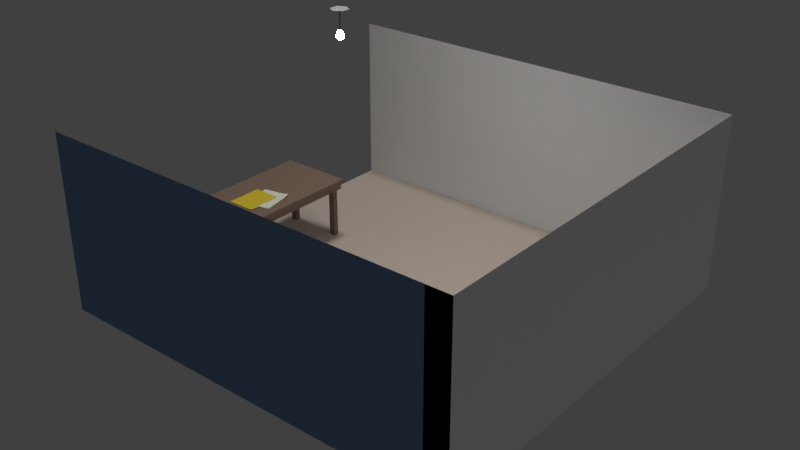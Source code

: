 # Source: room2.blend  (saved by Blender 2.78.0; exported with 4.5.12 LTS)
import bpy
from mathutils import Matrix  # noqa: F401  (used for matrix-valued properties, if any)

bpy.ops.wm.read_factory_settings(use_empty=True)
scene = bpy.context.scene
scene.name = 'Scene'

# ---- collections
col_collection_1 = bpy.data.collections.new('Collection 1'); scene.collection.children.link(col_collection_1)
col_collection_5 = bpy.data.collections.new('Collection 5'); scene.collection.children.link(col_collection_5)

# ---- materials (node trees are filled in below, after node groups)
mat_door_stuff = bpy.data.materials.new('door_stuff')
mat_door_stuff.alpha_threshold = 0.0
mat_door_stuff.roughness = 0.5
mat_material_003 = bpy.data.materials.new('Material.003')
mat_material_003.alpha_threshold = 0.0
mat_material_003.roughness = 0.5
mat_windowglass = bpy.data.materials.new('WindowGlass')
mat_windowglass.alpha_threshold = 0.0
mat_windowglass.roughness = 0.5
mat_material = bpy.data.materials.new('Material')
mat_material.alpha_threshold = 0.0
mat_material.roughness = 0.5
mat_darksilvermetallic = bpy.data.materials.new('DarkSilverMetallic')
mat_darksilvermetallic.alpha_threshold = 0.0
mat_darksilvermetallic.roughness = 0.5
mat_mattewhite = bpy.data.materials.new('MatteWhite')
mat_mattewhite.alpha_threshold = 0.0
mat_mattewhite.preview_render_type = 'SHADERBALL'
mat_mattewhite.roughness = 0.5
mat_lightsource = bpy.data.materials.new('LightSource')
mat_lightsource.alpha_threshold = 0.0
mat_lightsource.preview_render_type = 'SHADERBALL'
mat_lightsource.roughness = 0.5
mat_wood = bpy.data.materials.new('Wood')
mat_wood.alpha_threshold = 0.0
mat_wood.preview_render_type = 'SHADERBALL'
mat_wood.roughness = 0.5
mat_floorbrown = bpy.data.materials.new('FloorBrown')
mat_floorbrown.alpha_threshold = 0.0
mat_floorbrown.roughness = 0.5
mat_wallochre = bpy.data.materials.new('WallOchre')
mat_wallochre.alpha_threshold = 0.0
mat_wallochre.roughness = 0.5
mat_material_005 = bpy.data.materials.new('Material.005')
mat_material_005.alpha_threshold = 0.0
mat_material_005.roughness = 0.5
mat_material_004 = bpy.data.materials.new('Material.004')
mat_material_004.alpha_threshold = 0.0
mat_material_004.roughness = 0.5

# ---- material node trees
mat_door_stuff.use_nodes = True; mat_door_stuff.node_tree.nodes.clear()
_N = mat_door_stuff.node_tree.nodes; _L = mat_door_stuff.node_tree.links
n0 = _N.new('ShaderNodeOutputMaterial'); n0.name = 'Material Output'; n0.location = (300, 300)
n1 = _N.new('ShaderNodeBsdfAnisotropic'); n1.name = 'Anisotropic BSDF'; n1.location = (10, 300)
n1.distribution = 'ASHIKHMIN_SHIRLEY'
n1.inputs[0].default_value = (0.8006, 0.8006, 0.8006, 1.0)
n1.inputs[1].default_value = 0.3766
n1.inputs[2].default_value = 0.5
n1.inputs[3].default_value = 0.02239
_L.new(n1.outputs[0], n0.inputs[0])
n0.is_active_output = True
mat_material_003.use_nodes = True; mat_material_003.node_tree.nodes.clear()
_N = mat_material_003.node_tree.nodes; _L = mat_material_003.node_tree.links
n0 = _N.new('ShaderNodeOutputMaterial'); n0.name = 'Material Output'; n0.location = (300, 300)
n1 = _N.new('ShaderNodeBsdfAnisotropic'); n1.name = 'Anisotropic BSDF'; n1.location = (10, 300)
n1.distribution = 'ASHIKHMIN_SHIRLEY'
n1.inputs[0].default_value = (0.5225, 0.5056, 0.4982, 1.0)
n1.inputs[1].default_value = 0.4405
n1.inputs[2].default_value = 0.5
n1.inputs[3].default_value = 0.07463
_L.new(n1.outputs[0], n0.inputs[0])
n0.is_active_output = True
mat_windowglass.use_nodes = True; mat_windowglass.node_tree.nodes.clear()
_N = mat_windowglass.node_tree.nodes; _L = mat_windowglass.node_tree.links
n0 = _N.new('ShaderNodeOutputMaterial'); n0.name = 'Material Output'; n0.location = (300, 300)
n1 = _N.new('ShaderNodeBsdfGlass'); n1.name = 'Glass BSDF'; n1.location = (10, 300)
n1.distribution = 'GGX'
n1.inputs[0].default_value = (0.4341, 0.4114, 0.4575, 1.0)
n1.inputs[1].default_value = 0.2592
n1.inputs[2].default_value = 1.45
_L.new(n1.outputs[0], n0.inputs[0])
n0.is_active_output = True
mat_material.use_nodes = True; mat_material.node_tree.nodes.clear()
_N = mat_material.node_tree.nodes; _L = mat_material.node_tree.links
n0 = _N.new('ShaderNodeOutputMaterial'); n0.name = 'Material Output'; n0.location = (300, 300)
n1 = _N.new('ShaderNodeBsdfDiffuse'); n1.name = 'Diffuse BSDF'; n1.location = (10, 300)
_L.new(n1.outputs[0], n0.inputs[0])
n0.is_active_output = True
mat_darksilvermetallic.use_nodes = True; mat_darksilvermetallic.node_tree.nodes.clear()
_N = mat_darksilvermetallic.node_tree.nodes; _L = mat_darksilvermetallic.node_tree.links
n0 = _N.new('ShaderNodeOutputMaterial'); n0.name = 'Material Output'; n0.location = (300, 300)
n1 = _N.new('ShaderNodeBsdfAnisotropic'); n1.name = 'Glossy BSDF'; n1.location = (10, 300)
n1.distribution = 'GGX'
n1.inputs[0].default_value = (0.06072, 0.06072, 0.06072, 1.0)
n1.inputs[1].default_value = 0.5303
_L.new(n1.outputs[0], n0.inputs[0])
n0.is_active_output = True
mat_mattewhite.use_nodes = True; mat_mattewhite.node_tree.nodes.clear()
_N = mat_mattewhite.node_tree.nodes; _L = mat_mattewhite.node_tree.links
n0 = _N.new('ShaderNodeOutputMaterial'); n0.name = 'Material Output'; n0.location = (300, 300)
n1 = _N.new('ShaderNodeBsdfDiffuse'); n1.name = 'Diffuse BSDF'; n1.location = (10, 300)
n1.inputs[0].default_value = (1.0, 1.0, 1.0, 1.0)
n1.inputs[1].default_value = 0.5086
_L.new(n1.outputs[0], n0.inputs[0])
n0.is_active_output = True
mat_lightsource.use_nodes = True; mat_lightsource.node_tree.nodes.clear()
_N = mat_lightsource.node_tree.nodes; _L = mat_lightsource.node_tree.links
n0 = _N.new('ShaderNodeOutputMaterial'); n0.name = 'Material Output'; n0.location = (300, 300)
n1 = _N.new('ShaderNodeEmission'); n1.name = 'Emission'; n1.location = (10, 300)
n1.inputs[0].default_value = (1.0, 0.9295, 0.7706, 1.0)
n1.inputs[1].default_value = 100.0
_L.new(n1.outputs[0], n0.inputs[0])
n0.is_active_output = True
mat_wood.use_nodes = True; mat_wood.node_tree.nodes.clear()
_N = mat_wood.node_tree.nodes; _L = mat_wood.node_tree.links
n0 = _N.new('ShaderNodeOutputMaterial'); n0.name = 'Material Output'; n0.location = (300, 300)
n1 = _N.new('ShaderNodeBsdfDiffuse'); n1.name = 'Diffuse BSDF'; n1.location = (10, 300)
n1.inputs[0].default_value = (0.2883, 0.2028, 0.1559, 1.0)
n1.inputs[1].default_value = 0.8406
_L.new(n1.outputs[0], n0.inputs[0])
n0.is_active_output = True
mat_floorbrown.use_nodes = True; mat_floorbrown.node_tree.nodes.clear()
_N = mat_floorbrown.node_tree.nodes; _L = mat_floorbrown.node_tree.links
n0 = _N.new('ShaderNodeOutputMaterial'); n0.name = 'Material Output'; n0.location = (300, 300)
n1 = _N.new('ShaderNodeBsdfDiffuse'); n1.name = 'Diffuse BSDF'; n1.location = (10, 300)
n1.inputs[0].default_value = (0.5972, 0.5168, 0.4461, 1.0)
n1.inputs[1].default_value = 0.456
_L.new(n1.outputs[0], n0.inputs[0])
n0.is_active_output = True
mat_wallochre.use_nodes = True; mat_wallochre.node_tree.nodes.clear()
_N = mat_wallochre.node_tree.nodes; _L = mat_wallochre.node_tree.links
n0 = _N.new('ShaderNodeOutputMaterial'); n0.name = 'Material Output'; n0.location = (300, 300)
n1 = _N.new('ShaderNodeBsdfDiffuse'); n1.name = 'Diffuse BSDF'; n1.location = (10, 300)
n1.inputs[0].default_value = (0.1748, 0.2744, 0.4621, 1.0)
n1.inputs[1].default_value = 0.48
_L.new(n1.outputs[0], n0.inputs[0])
n0.is_active_output = True
mat_material_005.use_nodes = True; mat_material_005.node_tree.nodes.clear()
_N = mat_material_005.node_tree.nodes; _L = mat_material_005.node_tree.links
n0 = _N.new('ShaderNodeOutputMaterial'); n0.name = 'Material Output'; n0.location = (300, 300)
n1 = _N.new('ShaderNodeBsdfToon'); n1.name = 'Toon BSDF'; n1.location = (10, 300)
n1.inputs[0].default_value = (0.8413, 0.8361, 0.6602, 1.0)
n1.inputs[1].default_value = 0.306
n1.inputs[2].default_value = 0.2985
_L.new(n1.outputs[0], n0.inputs[0])
n0.is_active_output = True
mat_material_004.use_nodes = True; mat_material_004.node_tree.nodes.clear()
_N = mat_material_004.node_tree.nodes; _L = mat_material_004.node_tree.links
n0 = _N.new('ShaderNodeOutputMaterial'); n0.name = 'Material Output'; n0.location = (300, 300)
n1 = _N.new('ShaderNodeBsdfToon'); n1.name = 'Toon BSDF'; n1.location = (10, 300)
n1.inputs[0].default_value = (0.6679, 0.5138, 0.0418, 1.0)
n1.inputs[1].default_value = 0.291
n1.inputs[2].default_value = 0.2761
_L.new(n1.outputs[0], n0.inputs[0])
n0.is_active_output = True

# ---- world
world_world = bpy.data.worlds.new('World'); scene.world = world_world
world_world.color = (0.05088, 0.05088, 0.05088)
world_world.use_sun_shadow = False
world_world.sun_shadow_jitter_overblur = 0.0
world_world.cycles.sampling_method = 'MANUAL'

# ---- lights
light_sun = bpy.data.lights.new('Sun', 'SUN')
light_sun.transmission_factor = 0.0
light_sun.angle = 0.1993
light_sun.energy = 1.0
light_sun.shadow_buffer_clip_start = 0.5
light_sun.shadow_soft_size = 0.1
light_sun.shadow_cascade_max_distance = 1000.0
light_point = bpy.data.lights.new('Point', 'POINT')
light_point.transmission_factor = 0.0
light_point.energy = 100.0
light_point.shadow_buffer_clip_start = 0.5
light_point.shadow_soft_size = 0.1
light_point.shadow_maximum_resolution = 0.006
light_point.use_absolute_resolution = True

# ---- meshes
me_cube_002 = bpy.data.meshes.new('Cube.002')
me_cube_002.from_pydata([(-0.355, -1.335, 0.9571), (-0.355, -1.335, 1.615), (-0.355, -0.01869, 0.9571), (-0.355, -0.01869, 1.615), (-0.1944, -1.335, 0.9571), (-0.1944, -1.335, 1.615), (-0.1944, -0.01869, 0.9571), (-0.1944, -0.01869, 1.615), (-0.356, -0.681, -1.47), (-0.356, -1.931, -1.47), (-0.356, 0.569, -1.47), (-0.356, 0.569, 2.069), (-0.356, -0.681, 2.069), (-0.356, -1.931, 2.069), (-0.2065, 0.569, -1.47), (-0.2065, -0.681, -1.47), (-0.2065, -1.931, -1.47), (-0.2065, 0.569, 2.069), (-0.2065, -1.931, 2.069), (-0.2065, -0.681, 2.069), (-0.2065, 0.1107, -0.1394), (-0.2065, 0.07529, -0.1393), (-0.2065, 0.07544, -0.09421), (-0.2065, 0.1108, -0.09433), (-0.2065, 0.111, -0.03306), (-0.2065, 0.05785, -0.06353), (-0.2065, 0.07563, -0.03295), (-0.2065, 0.1286, -0.06375), (-0.05789, -0.337, 0.1389), (-0.05789, -0.337, 0.2184), (-0.05789, 0.1347, 0.1389), (-0.05789, 0.1347, 0.2184), (0.005865, -0.3255, 0.1389), (0.005865, -0.3255, 0.2184), (0.009336, 0.1231, 0.1389), (0.009336, 0.1231, 0.2184), (-0.05789, 0.01678, 0.1389), (-0.05789, -0.1012, 0.1389), (-0.05789, -0.2191, 0.1389), (-0.05789, -0.2191, 0.2184), (-0.05789, -0.1012, 0.2184), (-0.05789, 0.01678, 0.2184), (0.009336, -0.2191, 0.1389), (0.009336, -0.1012, 0.1389), (0.009336, 0.01678, 0.1389), (0.009336, 0.01678, 0.2184), (0.009336, -0.1012, 0.2184), (0.009336, -0.2191, 0.2184), (-0.1759, 0.0197, 0.2184), (-0.1759, 0.1278, 0.2184), (-0.1759, 0.1278, 0.1389), (-0.1759, 0.0197, 0.1389), (-0.1025, -0.2346, 0.1494), (-0.1025, -0.3215, 0.1494), (-0.1025, -0.3215, 0.2079), (-0.1025, -0.2346, 0.2079), (-0.25, -0.1034, -0.2803), (-0.25, -0.1034, 0.4239), (-0.25, 0.25, -0.2803), (-0.25, 0.25, 0.4239), (-0.1657, -0.1034, -0.2803), (-0.1657, -0.1034, 0.4239), (-0.1657, 0.25, -0.2803), (-0.1657, 0.25, 0.4239), (-0.1657, 0.1013, -0.1394), (-0.25, 0.1013, -0.1394), (-0.1657, 0.06595, -0.1393), (-0.25, 0.06595, -0.1393), (-0.1657, 0.06609, -0.09422), (-0.25, 0.06609, -0.09421), (-0.1657, 0.1015, -0.09433), (-0.25, 0.1015, -0.09432), (-0.1657, 0.1017, -0.03307), (-0.25, 0.1017, -0.03306), (-0.1657, 0.0485, -0.06353), (-0.25, 0.04851, -0.06352), (-0.1657, 0.06629, -0.03296), (-0.25, 0.06629, -0.03295), (-0.1657, 0.1192, -0.06376), (-0.25, 0.1192, -0.06375), (-0.2035, 0.1113, -0.07747), (-0.25, 0.06601, -0.1198), (-0.1657, 0.06601, -0.1185), (-0.1657, 0.08261, -0.03301), (-0.25, 0.08159, -0.033), (-0.1657, 0.08499, -0.1393), (-0.25, 0.08159, -0.033), (-0.25, 0.08602, -0.1393), (-0.1657, 0.05671, -0.04942), (-0.1657, 0.111, -0.07787), (-0.25, 0.0562, -0.0503), (-0.25, 0.1116, -0.07697), (-0.1657, 0.1098, -0.04723), (-0.1657, 0.06601, -0.1185), (-0.25, 0.1093, -0.04633), (-0.25, 0.06601, -0.1198), (-0.1657, 0.05798, -0.08005), (-0.1657, 0.1014, -0.1151), (-0.25, 0.05848, -0.08093), (-0.25, 0.1014, -0.1138), (-0.1657, 0.08261, -0.03301), (-0.2026, -0.4487, 0.8953), (-0.1576, -0.4507, 0.8955), (-0.204, -0.4655, 0.8645), (-0.159, -0.4675, 0.8647), (-0.2074, -0.5005, 0.8637), (-0.1625, -0.5025, 0.8638), (-0.2094, -0.5186, 0.8937), (-0.1645, -0.5207, 0.8939), (-0.208, -0.5018, 0.9246), (-0.1631, -0.5039, 0.9247), (-0.2046, -0.4668, 0.9254), (-0.1596, -0.4689, 0.9255), (-0.2026, -0.947, 0.8953), (-0.1576, -0.9491, 0.8955), (-0.204, -0.9638, 0.8645), (-0.159, -0.9659, 0.8647), (-0.2074, -0.9988, 0.8637), (-0.1625, -1.001, 0.8638), (-0.2094, -1.017, 0.8937), (-0.1645, -1.019, 0.8939), (-0.208, -1.0, 0.9246), (-0.1631, -1.002, 0.9247), (-0.2046, -0.9652, 0.9254), (-0.1596, -0.9672, 0.9255), (-0.2026, 0.07982, 1.286), (-0.1576, 0.07776, 1.286), (-0.204, 0.06301, 1.255), (-0.159, 0.06095, 1.255), (-0.2074, 0.02803, 1.254), (-0.1625, 0.02597, 1.254), (-0.2094, 0.009864, 1.284), (-0.1645, 0.007806, 1.284), (-0.208, 0.02668, 1.315), (-0.1631, 0.02462, 1.315), (-0.2046, 0.06166, 1.316), (-0.1596, 0.0596, 1.316), (-0.2026, -1.362, 1.286), (-0.1576, -1.364, 1.286), (-0.204, -1.379, 1.255), (-0.159, -1.381, 1.255), (-0.2074, -1.414, 1.254), (-0.1625, -1.416, 1.254), (-0.2094, -1.432, 1.284), (-0.1645, -1.434, 1.284), (-0.208, -1.415, 1.315), (-0.1631, -1.417, 1.315), (-0.2046, -1.38, 1.316), (-0.1596, -1.382, 1.316), (-0.2026, -0.4487, 1.672), (-0.1576, -0.4507, 1.672), (-0.204, -0.4655, 1.641), (-0.159, -0.4675, 1.641), (-0.2074, -0.5005, 1.64), (-0.1625, -0.5025, 1.641), (-0.2094, -0.5186, 1.67), (-0.1645, -0.5207, 1.671), (-0.208, -0.5018, 1.701), (-0.1631, -0.5039, 1.701), (-0.2046, -0.4668, 1.702), (-0.1596, -0.4689, 1.702), (-0.2026, -0.947, 1.672), (-0.1576, -0.9491, 1.672), (-0.204, -0.9638, 1.641), (-0.159, -0.9659, 1.641), (-0.2074, -0.9988, 1.64), (-0.1625, -1.001, 1.641), (-0.2094, -1.017, 1.67), (-0.1645, -1.019, 1.671), (-0.208, -1.0, 1.701), (-0.1631, -1.002, 1.701), (-0.2046, -0.9652, 1.702), (-0.1596, -0.9672, 1.702), (-0.2026, -1.367, 1.672), (-0.1576, -1.369, 1.672), (-0.204, -1.384, 1.641), (-0.159, -1.386, 1.641), (-0.2074, -1.419, 1.64), (-0.1625, -1.421, 1.641), (-0.2094, -1.437, 1.67), (-0.1645, -1.439, 1.671), (-0.208, -1.42, 1.701), (-0.1631, -1.422, 1.701), (-0.2046, -1.385, 1.702), (-0.1596, -1.387, 1.702), (-0.2026, 0.07447, 1.672), (-0.1576, 0.07242, 1.672), (-0.204, 0.05766, 1.641), (-0.159, 0.0556, 1.641), (-0.2074, 0.02268, 1.64), (-0.1625, 0.02062, 1.641), (-0.2094, 0.004517, 1.67), (-0.1645, 0.002459, 1.671), (-0.208, 0.02133, 1.701), (-0.1631, 0.01927, 1.701), (-0.2046, 0.05631, 1.702), (-0.1596, 0.05425, 1.702), (-0.2026, 0.07447, 0.8953), (-0.1576, 0.07242, 0.8955), (-0.204, 0.05766, 0.8645), (-0.159, 0.0556, 0.8647), (-0.2074, 0.02268, 0.8637), (-0.1625, 0.02062, 0.8638), (-0.2094, 0.004517, 0.8937), (-0.1645, 0.002459, 0.8939), (-0.208, 0.02133, 0.9246), (-0.1631, 0.01927, 0.9247), (-0.2046, 0.05631, 0.9254), (-0.1596, 0.05425, 0.9255), (-0.2026, -1.362, 0.8953), (-0.1576, -1.364, 0.8955), (-0.204, -1.379, 0.8645), (-0.159, -1.381, 0.8647), (-0.2074, -1.414, 0.8637), (-0.1625, -1.416, 0.8638), (-0.2094, -1.432, 0.8937), (-0.1645, -1.434, 0.8939), (-0.208, -1.415, 0.9246), (-0.1631, -1.417, 0.9247), (-0.2046, -1.38, 0.9254), (-0.1596, -1.382, 0.9255), (-0.2431, -0.019, 1.73), (-0.2483, 0.1039, 1.73), (-0.2555, -0.01883, 0.845), (-0.2607, 0.104, 0.8451), (-0.1735, -0.01608, 1.729), (-0.1786, 0.1068, 1.729), (-0.1859, -0.01591, 0.844), (-0.191, 0.107, 0.8441), (-0.2395, -1.461, 1.73), (-0.2447, -1.338, 1.73), (-0.2519, -1.461, 0.845), (-0.2571, -1.338, 0.8451), (-0.1699, -1.458, 1.729), (-0.1751, -1.335, 1.729), (-0.1823, -1.458, 0.844), (-0.1875, -1.335, 0.8441), (-0.2461, -1.461, 0.8337), (-0.2461, -1.461, 0.9566), (-0.2461, 0.1065, 0.8337), (-0.2461, 0.1065, 0.9566), (-0.1764, -1.461, 0.8337), (-0.1764, -1.461, 0.9566), (-0.1764, 0.1065, 0.8337), (-0.1764, 0.1065, 0.9566), (-0.2461, -1.461, 1.617), (-0.2461, -1.461, 1.74), (-0.2461, 0.1065, 1.617), (-0.2461, 0.1065, 1.74), (-0.1764, -1.461, 1.617), (-0.1764, -1.461, 1.74), (-0.1764, 0.1065, 1.617), (-0.1764, 0.1065, 1.74), (-0.356, -1.335, 0.9571), (-0.2065, -0.681, 0.9571), (-0.2065, -1.335, 0.9571), (-0.356, -0.01869, 0.9571), (-0.2065, -0.01869, 0.9571), (-0.2539, -0.01869, 0.9571), (-0.2539, -0.01885, 0.9571), (-0.2501, -0.01869, 0.9571), (-0.356, -0.01869, 1.615), (-0.2065, -0.01869, 1.615), (-0.2447, -0.01869, 1.615), (-0.2379, -0.01869, 1.615), (-0.2065, -0.681, 1.615), (-0.2447, -0.01898, 1.615), (-0.356, -1.335, 1.615), (-0.2065, -1.335, 1.615)], [], [(0, 1, 3, 2), (2, 3, 7, 6), (6, 7, 5, 4), (4, 5, 1, 0), (2, 6, 4, 0), (7, 3, 1, 5), (12, 13, 18, 19), (13, 9, 16, 18), (15, 254, 255, 268, 265, 19, 18, 16), (14, 17, 19, 265, 262, 257, 254, 15, 25, 26, 24, 27), (9, 8, 15, 16), (8, 10, 14, 15), (11, 12, 19, 17), (10, 11, 17, 14), (27, 23, 20, 21, 22, 25, 15, 14), (10, 9, 13, 253, 256, 11), (31, 30, 50, 49), (30, 31, 35, 34), (42, 47, 33, 32), (32, 33, 29, 28), (38, 42, 32, 28), (47, 39, 29, 33), (35, 31, 41, 45), (45, 41, 40, 46), (46, 40, 39, 47), (30, 34, 44, 36), (36, 44, 43, 37), (37, 43, 42, 38), (34, 35, 45, 44), (44, 45, 46, 43), (43, 46, 47, 42), (28, 29, 54, 53), (38, 39, 40, 37), (37, 40, 41, 36), (51, 48, 49, 50), (30, 36, 51, 50), (41, 31, 49, 48), (36, 41, 48, 51), (53, 54, 55, 52), (29, 39, 55, 54), (38, 28, 53, 52), (39, 38, 52, 55), (56, 57, 59, 58, 79, 73, 86, 77, 75), (58, 59, 63, 62), (62, 78, 89, 70, 64, 66, 93, 68, 74, 60), (60, 61, 57, 56), (58, 62, 60, 56), (63, 59, 57, 61), (69, 95, 67, 87, 65, 99, 71, 91, 79, 58, 56, 75, 98), (75, 74, 96, 68, 69, 98), (79, 78, 92, 72, 73, 94), (71, 70, 89, 78, 79, 91), (77, 76, 88, 74, 75, 90), (60, 74, 88, 76, 100, 72, 78, 62, 63, 61), (73, 72, 100, 76, 77, 86), (67, 66, 85, 64, 65, 87), (65, 64, 97, 70, 71, 99), (66, 67, 95, 69, 68, 93), (65, 64, 66, 67), (74, 68, 96), (66, 64, 85), (64, 70, 97), (75, 77, 90), (73, 79, 94), (66, 67, 81, 69, 68, 82), (78, 72, 92), (101, 102, 104, 103), (103, 104, 106, 105), (105, 106, 108, 107), (107, 108, 110, 109), (104, 102, 112, 110, 108, 106), (109, 110, 112, 111), (111, 112, 102, 101), (101, 103, 105, 107, 109, 111), (113, 114, 116, 115), (115, 116, 118, 117), (117, 118, 120, 119), (119, 120, 122, 121), (116, 114, 124, 122, 120, 118), (121, 122, 124, 123), (123, 124, 114, 113), (113, 115, 117, 119, 121, 123), (125, 126, 128, 127), (127, 128, 130, 129), (129, 130, 132, 131), (131, 132, 134, 133), (128, 126, 136, 134, 132, 130), (133, 134, 136, 135), (135, 136, 126, 125), (125, 127, 129, 131, 133, 135), (137, 138, 140, 139), (139, 140, 142, 141), (141, 142, 144, 143), (143, 144, 146, 145), (140, 138, 148, 146, 144, 142), (145, 146, 148, 147), (147, 148, 138, 137), (137, 139, 141, 143, 145, 147), (149, 150, 152, 151), (151, 152, 154, 153), (153, 154, 156, 155), (155, 156, 158, 157), (152, 150, 160, 158, 156, 154), (157, 158, 160, 159), (159, 160, 150, 149), (149, 151, 153, 155, 157, 159), (161, 162, 164, 163), (163, 164, 166, 165), (165, 166, 168, 167), (167, 168, 170, 169), (164, 162, 172, 170, 168, 166), (169, 170, 172, 171), (171, 172, 162, 161), (161, 163, 165, 167, 169, 171), (173, 174, 176, 175), (175, 176, 178, 177), (177, 178, 180, 179), (179, 180, 182, 181), (176, 174, 184, 182, 180, 178), (181, 182, 184, 183), (183, 184, 174, 173), (173, 175, 177, 179, 181, 183), (185, 186, 188, 187), (187, 188, 190, 189), (189, 190, 192, 191), (191, 192, 194, 193), (188, 186, 196, 194, 192, 190), (193, 194, 196, 195), (195, 196, 186, 185), (185, 187, 189, 191, 193, 195), (197, 198, 200, 199), (199, 200, 202, 201), (201, 202, 204, 203), (203, 204, 206, 205), (200, 198, 208, 206, 204, 202), (205, 206, 208, 207), (207, 208, 198, 197), (197, 199, 201, 203, 205, 207), (209, 210, 212, 211), (211, 212, 214, 213), (213, 214, 216, 215), (215, 216, 218, 217), (212, 210, 220, 218, 216, 214), (217, 218, 220, 219), (219, 220, 210, 209), (209, 211, 213, 215, 217, 219), (221, 222, 224, 223, 259, 258, 263, 266), (223, 224, 228, 227), (227, 228, 226, 225), (225, 226, 222, 221), (223, 227, 225, 221, 266, 264, 260, 259), (228, 224, 222, 226), (229, 230, 232, 231), (231, 232, 236, 235), (235, 236, 234, 233), (233, 234, 230, 229), (231, 235, 233, 229), (236, 232, 230, 234), (237, 238, 240, 239), (239, 240, 244, 243), (243, 244, 242, 241), (241, 242, 238, 237), (239, 243, 241, 237), (244, 240, 238, 242), (245, 246, 248, 247), (247, 248, 252, 251), (251, 252, 250, 249), (249, 250, 246, 245), (247, 251, 249, 245), (252, 248, 246, 250), (11, 256, 261, 267, 253, 13), (256, 258, 263, 261), (260, 257, 262, 264), (268, 267, 261, 263, 266, 264, 262, 265), (255, 253, 267, 268), (253, 255, 254, 257, 260, 259, 258, 256)])
me_cube_002.polygons.foreach_set('use_smooth', [0, 0, 0, 0, 0, 0, 1, 1, 1, 1, 1, 1, 1, 1, 1, 1, 1, 1, 1, 1, 1, 1, 1, 1, 1, 1, 1, 1, 1, 1, 1, 1, 1, 1, 1, 1, 1, 1, 1, 1, 1, 1, 1, 1, 1, 1, 1, 1, 1, 1, 1, 1, 1, 1, 1, 1, 1, 1, 1, 1, 1, 1, 1, 1, 1, 1, 1, 1, 1, 1, 1, 1, 1, 1, 1, 1, 1, 1, 1, 1, 1, 1, 1, 1, 1, 1, 1, 1, 1, 1, 1, 1, 1, 1, 1, 1, 1, 1, 1, 1, 1, 1, 1, 1, 1, 1, 1, 1, 1, 1, 1, 1, 1, 1, 1, 1, 1, 1, 1, 1, 1, 1, 1, 1, 1, 1, 1, 1, 1, 1, 1, 1, 1, 1, 1, 1, 1, 1, 1, 1, 1, 1, 1, 1, 1, 1, 1, 1, 1, 1, 1, 1, 1, 1, 1, 1, 1, 1, 1, 1, 1, 1, 1, 1, 1, 1, 1, 1, 1, 1, 1, 0, 0, 0, 0, 0])
me_cube_002.polygons.foreach_set('material_index', [2, 2, 2, 2, 2, 2, 1, 1, 1, 1, 1, 1, 1, 1, 1, 1, 0, 0, 0, 0, 0, 0, 0, 0, 0, 0, 0, 0, 0, 0, 0, 0, 0, 0, 0, 0, 0, 0, 0, 0, 0, 0, 0, 0, 0, 0, 0, 0, 0, 0, 0, 0, 0, 0, 0, 0, 0, 0, 0, 0, 0, 0, 0, 0, 0, 0, 0, 0, 0, 0, 0, 0, 0, 0, 0, 0, 0, 0, 0, 0, 0, 0, 0, 0, 0, 0, 0, 0, 0, 0, 0, 0, 0, 0, 0, 0, 0, 0, 0, 0, 0, 0, 0, 0, 0, 0, 0, 0, 0, 0, 0, 0, 0, 0, 0, 0, 0, 0, 0, 0, 0, 0, 0, 0, 0, 0, 0, 0, 0, 0, 0, 0, 0, 0, 0, 0, 0, 0, 0, 0, 0, 0, 0, 0, 0, 0, 0, 0, 0, 0, 0, 0, 0, 0, 0, 0, 0, 0, 0, 0, 0, 0, 0, 0, 0, 0, 0, 0, 0, 0, 1, 0, 0, 0, 0, 0])
_k = set([(9, 13), (9, 16), (10, 11), (10, 14), (11, 17), (13, 18), (14, 15), (14, 17), (15, 16), (16, 18), (17, 19), (18, 19), (28, 29), (28, 32), (28, 38), (28, 53), (29, 33), (29, 39), (29, 54), (30, 31), (30, 34), (30, 50), (31, 35), (31, 49), (32, 33), (32, 42), (33, 47), (34, 35), (34, 44), (35, 45), (36, 37), (36, 41), (36, 51), (37, 38), (38, 39), (38, 52), (39, 40), (39, 55), (40, 41), (41, 48), (42, 43), (42, 47), (43, 44), (45, 46), (46, 47), (48, 49), (48, 51), (49, 50), (50, 51), (52, 53), (52, 55), (53, 54), (54, 55), (56, 57), (56, 58), (56, 60), (57, 59), (57, 61), (58, 59), (58, 62), (59, 63), (60, 61), (60, 62), (61, 63), (62, 63), (64, 65), (64, 70), (64, 85), (64, 97), (65, 87), (65, 99), (66, 67), (66, 85), (66, 93), (67, 87), (67, 95), (68, 69), (68, 74), (68, 93), (68, 96), (69, 95), (69, 98), (70, 71), (70, 89), (70, 97), (71, 91), (71, 99), (72, 73), (72, 78), (72, 100), (73, 79), (73, 86), (73, 94), (74, 75), (74, 88), (74, 96), (75, 90), (75, 98), (76, 77), (76, 88), (76, 100), (77, 86), (77, 90), (78, 79), (78, 89), (79, 91), (79, 94), (101, 102), (101, 103), (101, 111), (102, 104), (102, 112), (103, 104), (103, 105), (104, 106), (105, 106), (105, 107), (106, 108), (107, 108), (107, 109), (108, 110), (109, 110), (109, 111), (110, 112), (111, 112), (113, 114), (113, 115), (113, 123), (114, 116), (114, 124), (115, 116), (115, 117), (116, 118), (117, 118), (117, 119), (118, 120), (119, 120), (119, 121), (120, 122), (121, 122), (121, 123), (122, 124), (123, 124), (125, 126), (125, 127), (125, 135), (126, 128), (126, 136), (127, 128), (127, 129), (128, 130), (129, 130), (129, 131), (130, 132), (131, 132), (131, 133), (132, 134), (133, 134), (133, 135), (134, 136), (135, 136), (137, 138), (137, 139), (137, 147), (138, 140), (138, 148), (139, 140), (139, 141), (140, 142), (141, 142), (141, 143), (142, 144), (143, 144), (143, 145), (144, 146), (145, 146), (145, 147), (146, 148), (147, 148), (149, 150), (149, 151), (149, 159), (150, 152), (150, 160), (151, 152), (151, 153), (152, 154), (153, 154), (153, 155), (154, 156), (155, 156), (155, 157), (156, 158), (157, 158), (157, 159), (158, 160), (159, 160), (161, 162), (161, 163), (161, 171), (162, 164), (162, 172), (163, 164), (163, 165), (164, 166), (165, 166), (165, 167), (166, 168), (167, 168), (167, 169), (168, 170), (169, 170), (169, 171), (170, 172), (171, 172), (173, 174), (173, 175), (173, 183), (174, 176), (174, 184), (175, 176), (175, 177), (176, 178), (177, 178), (177, 179), (178, 180), (179, 180), (179, 181), (180, 182), (181, 182), (181, 183), (182, 184), (183, 184), (185, 186), (185, 187), (185, 195), (186, 188), (186, 196), (187, 188), (187, 189), (188, 190), (189, 190), (189, 191), (190, 192), (191, 192), (191, 193), (192, 194), (193, 194), (193, 195), (194, 196), (195, 196), (197, 198), (197, 199), (197, 207), (198, 200), (198, 208), (199, 200), (199, 201), (200, 202), (201, 202), (201, 203), (202, 204), (203, 204), (203, 205), (204, 206), (205, 206), (205, 207), (206, 208), (207, 208), (209, 210), (209, 211), (209, 219), (210, 212), (210, 220), (211, 212), (211, 213), (212, 214), (213, 214), (213, 215), (214, 216), (215, 216), (215, 217), (216, 218), (217, 218), (217, 219), (218, 220), (219, 220), (221, 222), (221, 225), (221, 266), (222, 224), (222, 226), (223, 224), (223, 227), (223, 259), (224, 228), (225, 226), (225, 227), (226, 228), (227, 228), (229, 230), (229, 231), (229, 233), (230, 232), (230, 234), (231, 232), (231, 235), (232, 236), (233, 234), (233, 235), (234, 236), (235, 236), (237, 238), (237, 239), (237, 241), (238, 240), (238, 242), (239, 240), (239, 243), (240, 244), (241, 242), (241, 243), (242, 244), (243, 244), (245, 246), (245, 247), (245, 249), (246, 248), (246, 250), (247, 248), (247, 251), (248, 252), (249, 250), (249, 251), (250, 252), (251, 252)])
me_cube_002.attributes.new('sharp_edge', 'BOOLEAN', 'EDGE').data.foreach_set('value', [ (min(e.vertices), max(e.vertices)) in _k for e in me_cube_002.edges])
me_cube_002.materials.append(mat_door_stuff)
me_cube_002.materials.append(mat_material_003)
me_cube_002.materials.append(mat_windowglass)
me_cube_002.use_remesh_preserve_volume = False
me_cube_002.use_remesh_preserve_attributes = False
me_cube_002.use_mirror_vertex_groups = False
me_cube_002.update()
me_cube_002.normals_split_custom_set([tuple(v) for v in zip(*[iter([-1.0, 1.722e-08, 0.0, -1.0, 1.722e-08, 0.0, -1.0, 1.722e-08, 0.0, -1.0, 1.722e-08, 0.0, 0.0, 1.0, 1.83e-07, 0.0, 1.0, 1.83e-07, 0.0, 1.0, 1.83e-07, 0.0, 1.0, 1.83e-07, 1.0, -1.722e-08, 0.0, 1.0, -1.722e-08, 0.0, 1.0, -1.722e-08, 0.0, 1.0, -1.722e-08, 0.0, 0.0, -1.0, -1.411e-07, 0.0, -1.0, -1.411e-07, 0.0, -1.0, -1.411e-07, 0.0, -1.0, -1.411e-07, 0.0, 1.359e-07, -1.0, 0.0, 1.359e-07, -1.0, 0.0, 1.359e-07, -1.0, 0.0, 1.359e-07, -1.0, 0.0, -1.812e-07, 1.0, 0.0, -1.812e-07, 1.0, 0.0, -1.812e-07, 1.0, 0.0, -1.812e-07, 1.0, 0.0, 0.0, 1.0, 0.0, 0.0, 1.0, 0.0, 0.0, 1.0, 0.0, 0.0, 1.0, 0.0, -1.0, 0.0, 0.0, -1.0, 0.0, 0.0, -1.0, 0.0, 0.0, -1.0, 0.0, 1.0, 1.173e-10, 1.245e-08, 1.0, 3.808e-10, -7.019e-09, 1.0, 0.0, -8.896e-16, 1.0, 0.0, -8.896e-16, 1.0, 3.808e-10, -7.019e-09, 1.0, 3.808e-10, -7.019e-09, 1.0, 0.0, -8.896e-16, 1.0, 0.0, -8.896e-16, 1.0, 1.471e-10, 3.137e-08, 1.0, 7.615e-10, -1.404e-08, 1.0, 3.808e-10, -7.019e-09, 1.0, 3.808e-10, -7.019e-09, 1.0, 7.615e-10, -1.404e-08, 1.0, 7.615e-10, -1.404e-08, 1.0, 3.808e-10, -7.019e-09, 1.0, 1.173e-10, 1.245e-08, 1.0, 5.751e-10, -2.64e-10, 1.0, 7.615e-10, -1.404e-08, 1.0, 7.615e-10, -1.404e-08, 1.0, 5.931e-10, -1.594e-09, 0.0, 0.0, -1.0, 0.0, 0.0, -1.0, 0.0, 0.0, -1.0, 0.0, 0.0, -1.0, 0.0, 0.0, -1.0, 0.0, 0.0, -1.0, 0.0, 0.0, -1.0, 0.0, 0.0, -1.0, 0.0, 0.0, 1.0, 0.0, 0.0, 1.0, 0.0, 0.0, 1.0, 0.0, 0.0, 1.0, 0.0, 1.0, 0.0, 0.0, 1.0, 0.0, 0.0, 1.0, 0.0, 0.0, 1.0, 0.0, 1.0, 5.931e-10, -1.594e-09, 1.0, 0.0, 4.224e-08, 1.0, 0.0, 4.224e-08, 1.0, 0.0, 4.224e-08, 1.0, 0.0, 4.224e-08, 1.0, 5.751e-10, -2.64e-10, 1.0, 1.173e-10, 1.245e-08, 1.0, 1.471e-10, 3.137e-08, -1.0, -4.431e-09, 0.0, -1.0, -4.431e-09, 0.0, -1.0, 1.491e-08, 0.0, -1.0, 9.965e-10, 0.0, -1.0, 9.551e-10, 0.0, -1.0, 1.502e-08, 0.0, -0.05835, 0.9983, 0.0, -0.05835, 0.9983, 0.0, -0.05835, 0.9983, 0.0, -0.05835, 0.9983, 0.0, 0.1699, 0.9855, 0.0, 0.1699, 0.9855, 0.0, 0.1699, 0.9855, 0.0, 0.1699, 0.9855, 0.0, 0.9995, -0.03261, 0.0, 0.9995, -0.03261, 0.0, 0.9995, -0.03261, 0.0, 0.9995, -0.03261, 0.0, 0.1779, -0.9841, 0.0, 0.1779, -0.9841, 0.0, 0.1779, -0.9841, 0.0, 0.1779, -0.9841, 0.0, 6.348e-08, 0.0, -1.0, 6.281e-08, 0.0, -1.0, 1.27e-07, 0.0, -1.0, 1.27e-07, 0.0, -1.0, -7.852e-08, 0.0, 1.0, -7.935e-08, 0.0, 1.0, -1.587e-07, 0.0, 1.0, -1.587e-07, 0.0, 1.0, -2.471e-07, 0.0, 1.0, -1.188e-07, 0.0, 1.0, -8.28e-08, 0.0, 1.0, -1.235e-07, 0.0, 1.0, -1.235e-07, 0.0, 1.0, -8.28e-08, 0.0, 1.0, 0.0, 0.0, 1.0, 0.0, 0.0, 1.0, 0.0, 0.0, 1.0, 0.0, 0.0, 1.0, -7.935e-08, 0.0, 1.0, -7.852e-08, 0.0, 1.0, 2.313e-08, 0.0, -1.0, 1.235e-07, 0.0, -1.0, 6.177e-08, 0.0, -1.0, 1.837e-08, 0.0, -1.0, 1.837e-08, 0.0, -1.0, 6.177e-08, 0.0, -1.0, 0.0, 0.0, -1.0, 0.0, 0.0, -1.0, 0.0, 0.0, -1.0, 0.0, 0.0, -1.0, 6.281e-08, 0.0, -1.0, 6.348e-08, 0.0, -1.0, 1.0, 0.0, 0.0, 1.0, 0.0, 0.0, 1.0, 0.0, 0.0, 1.0, 0.0, 0.0, 1.0, 0.0, 0.0, 1.0, 0.0, 0.0, 1.0, 0.0, 0.0, 1.0, 0.0, 0.0, 1.0, 0.0, 0.0, 1.0, 0.0, 0.0, 1.0, 0.0, 0.0, 1.0, 0.0, 0.0, -0.3296, -0.9441, 0.0, -0.3296, -0.9441, 0.0, -0.3296, -0.9441, 0.0, -0.3296, -0.9441, 0.0, -1.0, 0.0, 0.0, -1.0, 0.0, 0.0, -1.0, 0.0, 0.0, -1.0, 0.0, 0.0, -1.0, 0.0, 0.0, -1.0, 0.0, 0.0, -1.0, 0.0, 0.0, -1.0, 0.0, 0.0, -1.0, 0.0, 0.0, -1.0, 0.0, 0.0, -1.0, 0.0, 0.0, -1.0, 0.0, 0.0, 2.313e-08, 0.0, -1.0, 1.837e-08, 0.0, -1.0, -6.982e-08, 0.0, -1.0, -6.982e-08, 0.0, -1.0, -8.28e-08, 0.0, 1.0, -1.188e-07, 0.0, 1.0, 0.0, 0.0, 1.0, 0.0, 0.0, 1.0, -0.02471, -0.9997, 0.0, -0.02471, -0.9997, 0.0, -0.02471, -0.9997, 0.0, -0.02471, -0.9997, 0.0, -1.0, 0.0, 0.0, -1.0, 0.0, 0.0, -1.0, 0.0, 0.0, -1.0, 0.0, 0.0, -0.2291, 0.0, 0.9734, -0.2291, 0.0, 0.9734, -0.2291, 0.0, 0.9734, -0.2291, 0.0, 0.9734, -0.2291, 0.0, -0.9734, -0.2291, 0.0, -0.9734, -0.2291, 0.0, -0.9734, -0.2291, 0.0, -0.9734, -0.3296, 0.9441, 0.0, -0.3296, 0.9441, 0.0, -0.3296, 0.9441, 0.0, -0.3296, 0.9441, 0.0, -1.0, 1.148e-07, -1.519e-07, -1.0, -1.157e-07, 2.76e-08, -1.0, -1.157e-07, 2.76e-08, -1.0, 1.311e-07, -1.646e-07, -1.0, -1.931e-08, -4.744e-08, -1.0, -1.157e-07, 2.76e-08, -1.0, -1.157e-07, 2.76e-08, -1.0, -1.157e-07, 2.76e-08, -1.0, -1.377e-08, -5.176e-08, 0.0, 1.0, 0.0, 0.0, 1.0, 0.0, 0.0, 1.0, 0.0, 0.0, 1.0, 0.0, 1.0, 1.863e-08, 2e-07, 1.0, -6.04e-08, 3.438e-08, 1.0, 8.718e-08, 3.436e-07, 1.0, 8.718e-08, 3.436e-07, 1.0, 8.718e-08, 3.436e-07, 1.0, 8.718e-08, 3.436e-07, 1.0, 8.718e-08, 3.436e-07, 1.0, 8.718e-08, 3.436e-07, 1.0, -5.749e-08, 4.048e-08, 1.0, 1.005e-08, 1.82e-07, 0.0, -1.0, 0.0, 0.0, -1.0, 0.0, 0.0, -1.0, 0.0, 0.0, -1.0, 0.0, 0.0, 0.0, -1.0, 0.0, 0.0, -1.0, 0.0, 0.0, -1.0, 0.0, 0.0, -1.0, 0.0, 0.0, 1.0, 0.0, 0.0, 1.0, 0.0, 0.0, 1.0, 0.0, 0.0, 1.0, -1.0, 2.615e-07, -2.662e-07, -1.0, 2.615e-07, -2.662e-07, -1.0, 2.615e-07, -2.662e-07, -1.0, 2.615e-07, -2.662e-07, -1.0, 2.615e-07, -2.662e-07, -1.0, 2.615e-07, -2.662e-07, -1.0, 2.615e-07, -2.662e-07, -1.0, 2.615e-07, -2.662e-07, -1.0, -1.931e-08, -4.744e-08, -1.0, 1.311e-07, -1.646e-07, -1.0, 1.148e-07, -1.519e-07, -1.0, -1.377e-08, -5.176e-08, -1.0, 2.615e-07, -2.662e-07, 5.766e-05, 0.8676, 0.4972, 5.766e-05, 0.8676, 0.4972, 5.766e-05, 0.8676, 0.4972, 5.766e-05, 0.8676, 0.4972, 5.766e-05, 0.8676, 0.4972, 5.766e-05, 0.8676, 0.4972, -5.758e-05, -0.8676, -0.4972, -5.759e-05, -0.872, -0.4895, -2.879e-05, -0.8707, -0.4918, -1.67e-05, -0.872, -0.4895, -5.758e-05, -0.8676, -0.4972, -5.758e-05, -0.8676, -0.4972, 4.369e-05, -0.8644, 0.5028, 4.369e-05, -0.8644, 0.5028, 4.369e-05, -0.8644, 0.5028, 4.369e-05, -0.8644, 0.5028, 4.369e-05, -0.8644, 0.5028, 4.369e-05, -0.8644, 0.5028, -4.367e-05, 0.8644, -0.5028, -4.367e-05, 0.8644, -0.5028, -4.367e-05, 0.8644, -0.5028, -4.367e-05, 0.8644, -0.5028, -4.367e-05, 0.8644, -0.5028, -4.367e-05, 0.8644, -0.5028, 1.0, 1.005e-08, 1.82e-07, 1.0, -5.749e-08, 4.048e-08, 1.0, -1.11e-07, -7.17e-08, 1.0, -1.11e-07, -7.17e-08, 1.0, -1.11e-07, -7.17e-08, 1.0, -1.11e-07, -7.17e-08, 1.0, -6.04e-08, 3.438e-08, 1.0, 1.863e-08, 2e-07, 1.0, -1.11e-07, -7.17e-08, 1.0, -1.11e-07, -7.17e-08, -0.0001013, -0.003196, -1.0, -0.0001013, -0.003196, -1.0, -0.0001013, -0.003196, -1.0, -0.0001013, -0.003196, -1.0, -0.0001013, -0.003196, -1.0, -0.0001013, -0.003196, -1.0, 0.0001015, 0.003196, 1.0, 0.0001015, 0.003196, 1.0, 0.0001015, 0.003196, 1.0, 0.0001015, 0.003196, 1.0, 0.0001015, 0.003196, 1.0, 0.0001015, 0.003196, 1.0, -8.06e-06, -1.0, 0.003196, -8.06e-06, -1.0, 0.003196, -8.06e-06, -1.0, 0.003196, -8.06e-06, -1.0, 0.003196, -8.06e-06, -1.0, 0.003196, -8.06e-06, -1.0, 0.003196, 8.098e-06, 1.0, -0.003195, 8.098e-06, 1.0, -0.003195, 8.098e-06, 1.0, -0.003195, 8.098e-06, 1.0, -0.003195, 8.098e-06, 1.0, -0.003195, 8.098e-06, 1.0, -0.003195, -0.0001012, -0.003196, -1.0, -0.0001012, -0.003196, -1.0, -0.0001012, -0.003196, -1.0, -0.0001012, -0.003196, -1.0, 0.0, 0.8552, 0.5183, 0.0, 0.8552, 0.5183, 0.0, 0.8552, 0.5183, -0.1715, 0.003014, 0.9852, -0.1715, 0.003014, 0.9852, -0.1715, 0.003014, 0.9852, -0.003174, 1.0, -0.003543, -0.003174, 1.0, -0.003543, -0.003174, 1.0, -0.003543, -1.0, -1.377e-08, -5.176e-08, -1.0, -1.157e-07, 2.76e-08, -1.0, 0.0, 0.0, 0.02192, 0.8769, 0.4802, 0.02192, 0.8769, 0.4802, 0.02192, 0.8769, 0.4802, 8.098e-06, 1.0, -0.003195, 8.098e-06, 1.0, -0.003195, 8.098e-06, 1.0, -0.003195, 8.098e-06, 1.0, -0.003195, 8.098e-06, 1.0, -0.003195, 8.098e-06, 1.0, -0.003195, -5.759e-05, -0.872, -0.4895, -1.67e-05, -0.872, -0.4895, -2.879e-05, -0.8707, -0.4918, 0.04176, 0.8764, -0.4798, 0.04176, 0.8764, -0.4798, 0.04176, 0.8764, -0.4798, 0.04176, 0.8764, -0.4798, 0.004492, 0.02264, -0.9997, 0.004492, 0.02264, -0.9997, 0.004492, 0.02264, -0.9997, 0.004492, 0.02264, -0.9997, -0.03728, -0.854, -0.519, -0.03728, -0.854, -0.519, -0.03728, -0.854, -0.519, -0.03728, -0.854, -0.519, -0.04176, -0.8764, 0.4798, -0.04176, -0.8764, 0.4798, -0.04176, -0.8764, 0.4798, -0.04176, -0.8764, 0.4798, 0.9952, -0.09757, 0.007369, 0.9952, -0.09757, 0.007369, 0.9952, -0.09757, 0.007369, 0.9952, -0.09757, 0.007369, 0.9952, -0.09757, 0.007369, 0.9952, -0.09757, 0.007369, -0.004494, -0.02264, 0.9997, -0.004494, -0.02264, 0.9997, -0.004494, -0.02264, 0.9997, -0.004494, -0.02264, 0.9997, 0.03728, 0.854, 0.519, 0.03728, 0.854, 0.519, 0.03728, 0.854, 0.519, 0.03728, 0.854, 0.519, -0.9952, 0.09757, -0.007369, -0.9952, 0.09757, -0.007369, -0.9952, 0.09757, -0.007369, -0.9952, 0.09757, -0.007369, -0.9952, 0.09757, -0.007369, -0.9952, 0.09757, -0.007369, 0.04176, 0.8764, -0.4798, 0.04176, 0.8764, -0.4798, 0.04176, 0.8764, -0.4798, 0.04176, 0.8764, -0.4798, 0.004491, 0.02264, -0.9997, 0.004491, 0.02264, -0.9997, 0.004491, 0.02264, -0.9997, 0.004491, 0.02264, -0.9997, -0.03728, -0.854, -0.519, -0.03728, -0.854, -0.519, -0.03728, -0.854, -0.519, -0.03728, -0.854, -0.519, -0.04176, -0.8764, 0.4798, -0.04176, -0.8764, 0.4798, -0.04176, -0.8764, 0.4798, -0.04176, -0.8764, 0.4798, 0.9952, -0.09757, 0.007369, 0.9952, -0.09757, 0.007369, 0.9952, -0.09757, 0.007369, 0.9952, -0.09757, 0.007369, 0.9952, -0.09757, 0.007369, 0.9952, -0.09757, 0.007369, -0.004492, -0.02264, 0.9997, -0.004492, -0.02264, 0.9997, -0.004492, -0.02264, 0.9997, -0.004492, -0.02264, 0.9997, 0.03728, 0.854, 0.519, 0.03728, 0.854, 0.519, 0.03728, 0.854, 0.519, 0.03728, 0.854, 0.519, -0.9952, 0.09757, -0.007369, -0.9952, 0.09757, -0.007369, -0.9952, 0.09757, -0.007369, -0.9952, 0.09757, -0.007369, -0.9952, 0.09757, -0.007369, -0.9952, 0.09757, -0.007369, 0.04176, 0.8764, -0.4798, 0.04176, 0.8764, -0.4798, 0.04176, 0.8764, -0.4798, 0.04176, 0.8764, -0.4798, 0.004492, 0.02264, -0.9997, 0.004492, 0.02264, -0.9997, 0.004492, 0.02264, -0.9997, 0.004492, 0.02264, -0.9997, -0.03728, -0.854, -0.519, -0.03728, -0.854, -0.519, -0.03728, -0.854, -0.519, -0.03728, -0.854, -0.519, -0.04176, -0.8764, 0.4798, -0.04176, -0.8764, 0.4798, -0.04176, -0.8764, 0.4798, -0.04176, -0.8764, 0.4798, 0.9952, -0.09757, 0.007369, 0.9952, -0.09757, 0.007369, 0.9952, -0.09757, 0.007369, 0.9952, -0.09757, 0.007369, 0.9952, -0.09757, 0.007369, 0.9952, -0.09757, 0.007369, -0.004487, -0.02264, 0.9997, -0.004487, -0.02264, 0.9997, -0.004487, -0.02264, 0.9997, -0.004487, -0.02264, 0.9997, 0.03728, 0.854, 0.519, 0.03728, 0.854, 0.519, 0.03728, 0.854, 0.519, 0.03728, 0.854, 0.519, -0.9952, 0.09757, -0.007369, -0.9952, 0.09757, -0.007369, -0.9952, 0.09757, -0.007369, -0.9952, 0.09757, -0.007369, -0.9952, 0.09757, -0.007369, -0.9952, 0.09757, -0.007369, 0.04176, 0.8764, -0.4798, 0.04176, 0.8764, -0.4798, 0.04176, 0.8764, -0.4798, 0.04176, 0.8764, -0.4798, 0.004493, 0.02264, -0.9997, 0.004493, 0.02264, -0.9997, 0.004493, 0.02264, -0.9997, 0.004493, 0.02264, -0.9997, -0.03728, -0.854, -0.519, -0.03728, -0.854, -0.519, -0.03728, -0.854, -0.519, -0.03728, -0.854, -0.519, -0.04176, -0.8764, 0.4798, -0.04176, -0.8764, 0.4798, -0.04176, -0.8764, 0.4798, -0.04176, -0.8764, 0.4798, 0.9952, -0.09757, 0.007369, 0.9952, -0.09757, 0.007369, 0.9952, -0.09757, 0.007369, 0.9952, -0.09757, 0.007369, 0.9952, -0.09757, 0.007369, 0.9952, -0.09757, 0.007369, -0.004492, -0.02264, 0.9997, -0.004492, -0.02264, 0.9997, -0.004492, -0.02264, 0.9997, -0.004492, -0.02264, 0.9997, 0.03728, 0.854, 0.519, 0.03728, 0.854, 0.519, 0.03728, 0.854, 0.519, 0.03728, 0.854, 0.519, -0.9952, 0.09757, -0.007369, -0.9952, 0.09757, -0.007369, -0.9952, 0.09757, -0.007369, -0.9952, 0.09757, -0.007369, -0.9952, 0.09757, -0.007369, -0.9952, 0.09757, -0.007369, 0.04176, 0.8764, -0.4798, 0.04176, 0.8764, -0.4798, 0.04176, 0.8764, -0.4798, 0.04176, 0.8764, -0.4798, 0.004489, 0.02264, -0.9997, 0.004489, 0.02264, -0.9997, 0.004489, 0.02264, -0.9997, 0.004489, 0.02264, -0.9997, -0.03728, -0.854, -0.519, -0.03728, -0.854, -0.519, -0.03728, -0.854, -0.519, -0.03728, -0.854, -0.519, -0.04176, -0.8764, 0.4798, -0.04176, -0.8764, 0.4798, -0.04176, -0.8764, 0.4798, -0.04176, -0.8764, 0.4798, 0.9952, -0.09757, 0.007369, 0.9952, -0.09757, 0.007369, 0.9952, -0.09757, 0.007369, 0.9952, -0.09757, 0.007369, 0.9952, -0.09757, 0.007369, 0.9952, -0.09757, 0.007369, -0.004492, -0.02264, 0.9997, -0.004492, -0.02264, 0.9997, -0.004492, -0.02264, 0.9997, -0.004492, -0.02264, 0.9997, 0.03728, 0.854, 0.519, 0.03728, 0.854, 0.519, 0.03728, 0.854, 0.519, 0.03728, 0.854, 0.519, -0.9952, 0.09757, -0.007369, -0.9952, 0.09757, -0.007369, -0.9952, 0.09757, -0.007369, -0.9952, 0.09757, -0.007369, -0.9952, 0.09757, -0.007369, -0.9952, 0.09757, -0.007369, 0.04176, 0.8764, -0.4798, 0.04176, 0.8764, -0.4798, 0.04176, 0.8764, -0.4798, 0.04176, 0.8764, -0.4798, 0.004493, 0.02264, -0.9997, 0.004493, 0.02264, -0.9997, 0.004493, 0.02264, -0.9997, 0.004493, 0.02264, -0.9997, -0.03728, -0.854, -0.519, -0.03728, -0.854, -0.519, -0.03728, -0.854, -0.519, -0.03728, -0.854, -0.519, -0.04176, -0.8764, 0.4798, -0.04176, -0.8764, 0.4798, -0.04176, -0.8764, 0.4798, -0.04176, -0.8764, 0.4798, 0.9952, -0.09757, 0.007369, 0.9952, -0.09757, 0.007369, 0.9952, -0.09757, 0.007369, 0.9952, -0.09757, 0.007369, 0.9952, -0.09757, 0.007369, 0.9952, -0.09757, 0.007369, -0.004493, -0.02264, 0.9997, -0.004493, -0.02264, 0.9997, -0.004493, -0.02264, 0.9997, -0.004493, -0.02264, 0.9997, 0.03728, 0.854, 0.519, 0.03728, 0.854, 0.519, 0.03728, 0.854, 0.519, 0.03728, 0.854, 0.519, -0.9952, 0.09757, -0.007369, -0.9952, 0.09757, -0.007369, -0.9952, 0.09757, -0.007369, -0.9952, 0.09757, -0.007369, -0.9952, 0.09757, -0.007369, -0.9952, 0.09757, -0.007369, 0.04176, 0.8764, -0.4798, 0.04176, 0.8764, -0.4798, 0.04176, 0.8764, -0.4798, 0.04176, 0.8764, -0.4798, 0.00449, 0.02264, -0.9997, 0.00449, 0.02264, -0.9997, 0.00449, 0.02264, -0.9997, 0.00449, 0.02264, -0.9997, -0.03728, -0.854, -0.519, -0.03728, -0.854, -0.519, -0.03728, -0.854, -0.519, -0.03728, -0.854, -0.519, -0.04176, -0.8764, 0.4798, -0.04176, -0.8764, 0.4798, -0.04176, -0.8764, 0.4798, -0.04176, -0.8764, 0.4798, 0.9952, -0.09757, 0.007369, 0.9952, -0.09757, 0.007369, 0.9952, -0.09757, 0.007369, 0.9952, -0.09757, 0.007369, 0.9952, -0.09757, 0.007369, 0.9952, -0.09757, 0.007369, -0.004491, -0.02264, 0.9997, -0.004491, -0.02264, 0.9997, -0.004491, -0.02264, 0.9997, -0.004491, -0.02264, 0.9997, 0.03728, 0.854, 0.519, 0.03728, 0.854, 0.519, 0.03728, 0.854, 0.519, 0.03728, 0.854, 0.519, -0.9952, 0.09757, -0.007369, -0.9952, 0.09757, -0.007369, -0.9952, 0.09757, -0.007369, -0.9952, 0.09757, -0.007369, -0.9952, 0.09757, -0.007369, -0.9952, 0.09757, -0.007369, 0.04176, 0.8764, -0.4798, 0.04176, 0.8764, -0.4798, 0.04176, 0.8764, -0.4798, 0.04176, 0.8764, -0.4798, 0.004493, 0.02264, -0.9997, 0.004493, 0.02264, -0.9997, 0.004493, 0.02264, -0.9997, 0.004493, 0.02264, -0.9997, -0.03728, -0.854, -0.519, -0.03728, -0.854, -0.519, -0.03728, -0.854, -0.519, -0.03728, -0.854, -0.519, -0.04176, -0.8764, 0.4798, -0.04176, -0.8764, 0.4798, -0.04176, -0.8764, 0.4798, -0.04176, -0.8764, 0.4798, 0.9952, -0.09757, 0.007369, 0.9952, -0.09757, 0.007369, 0.9952, -0.09757, 0.007369, 0.9952, -0.09757, 0.007369, 0.9952, -0.09757, 0.007369, 0.9952, -0.09757, 0.007369, -0.004491, -0.02264, 0.9997, -0.004491, -0.02264, 0.9997, -0.004491, -0.02264, 0.9997, -0.004491, -0.02264, 0.9997, 0.03728, 0.854, 0.519, 0.03728, 0.854, 0.519, 0.03728, 0.854, 0.519, 0.03728, 0.854, 0.519, -0.9952, 0.09757, -0.007369, -0.9952, 0.09757, -0.007369, -0.9952, 0.09757, -0.007369, -0.9952, 0.09757, -0.007369, -0.9952, 0.09757, -0.007369, -0.9952, 0.09757, -0.007369, 0.04176, 0.8764, -0.4798, 0.04176, 0.8764, -0.4798, 0.04176, 0.8764, -0.4798, 0.04176, 0.8764, -0.4798, 0.004491, 0.02264, -0.9997, 0.004491, 0.02264, -0.9997, 0.004491, 0.02264, -0.9997, 0.004491, 0.02264, -0.9997, -0.03728, -0.854, -0.519, -0.03728, -0.854, -0.519, -0.03728, -0.854, -0.519, -0.03728, -0.854, -0.519, -0.04176, -0.8764, 0.4798, -0.04176, -0.8764, 0.4798, -0.04176, -0.8764, 0.4798, -0.04176, -0.8764, 0.4798, 0.9952, -0.09757, 0.007369, 0.9952, -0.09757, 0.007369, 0.9952, -0.09757, 0.007369, 0.9952, -0.09757, 0.007369, 0.9952, -0.09757, 0.007369, 0.9952, -0.09757, 0.007369, -0.00449, -0.02264, 0.9997, -0.00449, -0.02264, 0.9997, -0.00449, -0.02264, 0.9997, -0.00449, -0.02264, 0.9997, 0.03728, 0.854, 0.519, 0.03728, 0.854, 0.519, 0.03728, 0.854, 0.519, 0.03728, 0.854, 0.519, -0.9952, 0.09757, -0.007369, -0.9952, 0.09757, -0.007369, -0.9952, 0.09757, -0.007369, -0.9952, 0.09757, -0.007369, -0.9952, 0.09757, -0.007369, -0.9952, 0.09757, -0.007369, 0.04176, 0.8764, -0.4798, 0.04176, 0.8764, -0.4798, 0.04176, 0.8764, -0.4798, 0.04176, 0.8764, -0.4798, 0.004492, 0.02264, -0.9997, 0.004492, 0.02264, -0.9997, 0.004492, 0.02264, -0.9997, 0.004492, 0.02264, -0.9997, -0.03728, -0.854, -0.519, -0.03728, -0.854, -0.519, -0.03728, -0.854, -0.519, -0.03728, -0.854, -0.519, -0.04176, -0.8764, 0.4798, -0.04176, -0.8764, 0.4798, -0.04176, -0.8764, 0.4798, -0.04176, -0.8764, 0.4798, 0.9952, -0.09757, 0.007369, 0.9952, -0.09757, 0.007369, 0.9952, -0.09757, 0.007369, 0.9952, -0.09757, 0.007369, 0.9952, -0.09757, 0.007369, 0.9952, -0.09757, 0.007369, -0.004492, -0.02264, 0.9997, -0.004492, -0.02264, 0.9997, -0.004492, -0.02264, 0.9997, -0.004492, -0.02264, 0.9997, 0.03728, 0.854, 0.519, 0.03728, 0.854, 0.519, 0.03728, 0.854, 0.519, 0.03728, 0.854, 0.519, -0.9952, 0.09757, -0.007369, -0.9952, 0.09757, -0.007369, -0.9952, 0.09757, -0.007369, -0.9952, 0.09757, -0.007369, -0.9952, 0.09757, -0.007369, -0.9952, 0.09757, -0.007369, -0.999, -0.04198, 0.01399, -0.999, -0.04198, 0.01399, -0.999, -0.04198, 0.01399, -0.999, -0.04198, 0.01399, -0.999, -0.04198, 0.01399, -0.999, -0.04198, 0.01399, -0.999, -0.04198, 0.01399, -0.999, -0.04198, 0.01399, -0.01401, 0.0001961, -0.9999, -0.01401, 0.0001961, -0.9999, -0.01401, 0.0001961, -0.9999, -0.01401, 0.0001961, -0.9999, 0.999, 0.04198, -0.01399, 0.999, 0.04198, -0.01399, 0.999, 0.04198, -0.01399, 0.999, 0.04198, -0.01399, 0.01401, -0.0001963, 0.9999, 0.01401, -0.0001963, 0.9999, 0.01401, -0.0001963, 0.9999, 0.01401, -0.0001963, 0.9999, 0.04198, -0.9991, -0.0007839, 0.04198, -0.9991, -0.0007839, 0.04198, -0.9991, -0.0007839, 0.04198, -0.9991, -0.0007839, 0.04198, -0.9991, -0.0007839, 0.04198, -0.9991, -0.0007839, 0.04198, -0.9991, -0.0007839, 0.04198, -0.9991, -0.0007839, -0.04198, 0.9991, 0.0007838, -0.04198, 0.9991, 0.0007838, -0.04198, 0.9991, 0.0007838, -0.04198, 0.9991, 0.0007838, -0.999, -0.04198, 0.01399, -0.999, -0.04198, 0.01399, -0.999, -0.04198, 0.01399, -0.999, -0.04198, 0.01399, -0.01401, 0.0001961, -0.9999, -0.01401, 0.0001961, -0.9999, -0.01401, 0.0001961, -0.9999, -0.01401, 0.0001961, -0.9999, 0.999, 0.04198, -0.01399, 0.999, 0.04198, -0.01399, 0.999, 0.04198, -0.01399, 0.999, 0.04198, -0.01399, 0.01401, -0.0001963, 0.9999, 0.01401, -0.0001963, 0.9999, 0.01401, -0.0001963, 0.9999, 0.01401, -0.0001963, 0.9999, 0.04198, -0.9991, -0.000784, 0.04198, -0.9991, -0.000784, 0.04198, -0.9991, -0.000784, 0.04198, -0.9991, -0.000784, -0.04198, 0.9991, 0.0007838, -0.04198, 0.9991, 0.0007838, -0.04198, 0.9991, 0.0007838, -0.04198, 0.9991, 0.0007838, -1.0, -8.694e-08, 2.424e-07, -1.0, -8.694e-08, 2.424e-07, -1.0, -8.694e-08, 2.424e-07, -1.0, -8.694e-08, 2.424e-07, 0.0, 1.0, -1e-08, 0.0, 1.0, -1e-08, 0.0, 1.0, -1e-08, 0.0, 1.0, -1e-08, 1.0, 8.694e-08, -2.424e-07, 1.0, 8.694e-08, -2.424e-07, 1.0, 8.694e-08, -2.424e-07, 1.0, 8.694e-08, -2.424e-07, 0.0, -1.0, -2.474e-06, 0.0, -1.0, -2.474e-06, 0.0, -1.0, -2.474e-06, 0.0, -1.0, -2.474e-06, 0.0, 1.521e-07, -1.0, 0.0, 1.521e-07, -1.0, 0.0, 1.521e-07, -1.0, 0.0, 1.521e-07, -1.0, 1.091e-06, -1.33e-07, 1.0, 1.091e-06, -1.33e-07, 1.0, 1.091e-06, -1.33e-07, 1.0, 1.091e-06, -1.33e-07, 1.0, -1.0, -9.66e-08, 1.212e-07, -1.0, -9.66e-08, 1.212e-07, -1.0, -9.66e-08, 1.212e-07, -1.0, -9.66e-08, 1.212e-07, 0.0, 1.0, 2.217e-08, 0.0, 1.0, 2.217e-08, 0.0, 1.0, 2.217e-08, 0.0, 1.0, 2.217e-08, 1.0, 8.694e-08, -1.818e-07, 1.0, 8.694e-08, -1.818e-07, 1.0, 8.694e-08, -1.818e-07, 1.0, 8.694e-08, -1.818e-07, 0.0, -1.0, 9.364e-07, 0.0, -1.0, 9.364e-07, 0.0, -1.0, 9.364e-07, 0.0, -1.0, 9.364e-07, 2.182e-06, 1.901e-07, -1.0, 2.182e-06, 1.901e-07, -1.0, 2.182e-06, 1.901e-07, -1.0, 2.182e-06, 1.901e-07, -1.0, 0.0, -1.521e-07, 1.0, 0.0, -1.521e-07, 1.0, 0.0, -1.521e-07, 1.0, 0.0, -1.521e-07, 1.0, -1.0, 1.502e-08, 0.0, -1.0, 9.551e-10, 0.0, -1.0, 2.374e-08, 0.0, -1.0, 2.374e-08, 0.0, -1.0, 9.965e-10, 0.0, -1.0, 1.491e-08, 0.0, 0.0, -1.0, -1.792e-07, 0.0, -1.0, -1.792e-07, 0.0, -1.0, -1.792e-07, 0.0, -1.0, -1.792e-07, 0.0, -1.0, -1.818e-07, 0.0, -1.0, -1.818e-07, 0.0, -1.0, -1.818e-07, 0.0, -1.0, -1.818e-07, 1.212e-06, 1.791e-07, -1.0, 1.212e-06, 1.791e-07, -1.0, 1.212e-06, 1.791e-07, -1.0, 1.212e-06, 1.791e-07, -1.0, 1.212e-06, 1.791e-07, -1.0, 1.212e-06, 1.791e-07, -1.0, 1.212e-06, 1.791e-07, -1.0, 1.212e-06, 1.791e-07, -1.0, 3.987e-07, 1.0, 3.031e-07, 3.987e-07, 1.0, 3.031e-07, 3.987e-07, 1.0, 3.031e-07, 3.987e-07, 1.0, 3.031e-07, -3.03e-07, -1.591e-07, 1.0, -3.03e-07, -1.591e-07, 1.0, -3.03e-07, -1.591e-07, 1.0, -3.03e-07, -1.591e-07, 1.0, -3.03e-07, -1.591e-07, 1.0, -3.03e-07, -1.591e-07, 1.0, -3.03e-07, -1.591e-07, 1.0, -3.03e-07, -1.591e-07, 1.0])] * 3)])
me_cylinder = bpy.data.meshes.new('Cylinder')
me_cylinder.from_pydata([(0.0001852, 0.08919, -0.4694), (-0.02294, 0.013, 0.006443), (0.07772, 0.04442, -0.4694), (-0.02294, -0.0137, 0.006443), (0.07772, -0.04512, -0.4694), (0.0001851, -0.02705, 0.006443), (0.0001851, -0.08988, -0.4694), (0.02331, -0.0137, 0.006443), (-0.07735, -0.04512, -0.4694), (0.02331, 0.013, 0.006443), (-0.07735, 0.04442, -0.4694), (0.0001852, 0.02635, 0.006443), (0.0001852, 0.1589, -0.4057), (0.1381, 0.0793, -0.4057), (0.1381, -0.07999, -0.4057), (0.0001851, -0.1596, -0.4057), (-0.1378, -0.07999, -0.4057), (-0.1378, 0.0793, -0.4057), (0.0001852, 0.1672, -0.2623), (0.1453, 0.08342, -0.2623), (0.1453, -0.08411, -0.2623), (0.0001851, -0.1679, -0.2623), (-0.1449, -0.08411, -0.2623), (-0.1449, 0.08342, -0.2623), (0.0001852, 0.07013, -0.09387), (0.06122, 0.03489, -0.09387), (0.06122, -0.03559, -0.09387), (0.0001851, -0.07083, -0.09387), (-0.06085, -0.03559, -0.09387), (-0.06085, 0.03489, -0.09387), (0.0001852, 0.05208, -0.04759), (0.04559, 0.02587, -0.04759), (0.04559, -0.02657, -0.04759), (0.0001851, -0.05278, -0.04759), (-0.04522, -0.02657, -0.04759), (-0.04522, 0.02587, -0.04759), (0.0001852, 0.05247, -0.02805), (0.04593, 0.02606, -0.02805), (0.04593, -0.02676, -0.02805), (0.0001851, -0.05317, -0.02805), (-0.04556, -0.02676, -0.02805), (-0.04556, 0.02606, -0.02805), (0.0001852, 0.02635, 0.006443), (0.02331, 0.013, 0.006443), (0.02331, -0.0137, 0.006443), (0.0001851, -0.02705, 0.006443), (-0.02294, -0.0137, 0.006443), (-0.02294, 0.013, 0.006443), (-0.3593, 0.2096, 0.8228), (-0.3593, -0.2032, 0.8228), (-0.001842, -0.4096, 0.8228), (0.3556, -0.2032, 0.8228), (0.3556, 0.2096, 0.8228), (-0.001842, 0.416, 0.8228), (0.0233, 0.0133, 0.7236), (0.0233, -0.0134, 0.7236), (-0.02295, -0.0134, 0.7236), (-0.02295, 0.0133, 0.7236), (0.0001756, -0.02675, 0.7236), (0.0001756, 0.02665, 0.7236), (0.1601, 0.09198, -0.3384), (0.1601, -0.09268, -0.3384), (0.0001851, -0.185, -0.3384), (-0.1597, -0.09268, -0.3384), (-0.1597, 0.09198, -0.3384), (0.0001852, 0.1843, -0.3384), (0.0001852, -0.0003488, -0.4856)], [], [(47, 46, 3, 1), (43, 42, 11, 9), (42, 47, 1, 11), (46, 45, 5, 3), (55, 54, 52, 51), (44, 43, 9, 7), (45, 44, 7, 5), (66, 4, 6), (10, 17, 12, 0), (8, 16, 17, 10), (6, 15, 16, 8), (4, 14, 15, 6), (2, 13, 14, 4), (0, 12, 13, 2), (64, 23, 18, 65), (63, 22, 23, 64), (62, 21, 22, 63), (61, 20, 21, 62), (60, 19, 20, 61), (65, 18, 19, 60), (23, 29, 24, 18), (22, 28, 29, 23), (21, 27, 28, 22), (20, 26, 27, 21), (19, 25, 26, 20), (18, 24, 25, 19), (29, 35, 30, 24), (28, 34, 35, 29), (27, 33, 34, 28), (26, 32, 33, 27), (25, 31, 32, 26), (24, 30, 31, 25), (35, 41, 36, 30), (34, 40, 41, 35), (33, 39, 40, 34), (32, 38, 39, 33), (31, 37, 38, 32), (30, 36, 37, 31), (41, 47, 42, 36), (40, 46, 47, 41), (39, 45, 46, 40), (38, 44, 45, 39), (37, 43, 44, 38), (36, 42, 43, 37), (57, 56, 49, 48), (56, 58, 50, 49), (54, 59, 53, 52), (59, 57, 48, 53), (58, 55, 51, 50), (5, 7, 55, 58), (11, 1, 57, 59), (9, 11, 59, 54), (3, 5, 58, 56), (1, 3, 56, 57), (7, 9, 54, 55), (12, 65, 60, 13), (13, 60, 61, 14), (14, 61, 62, 15), (15, 62, 63, 16), (16, 63, 64, 17), (17, 64, 65, 12), (10, 0, 66), (8, 10, 66), (2, 4, 66), (6, 8, 66), (0, 2, 66)])
me_cylinder.polygons.foreach_set('use_smooth', [True] * 66)
me_cylinder.polygons.foreach_set('material_index', [2, 2, 2, 2, 3, 2, 2, 4, 4, 4, 4, 4, 4, 4, 4, 4, 4, 4, 4, 4, 4, 4, 4, 4, 4, 4, 4, 4, 4, 4, 4, 4, 2, 2, 2, 2, 2, 2, 2, 2, 2, 2, 2, 2, 3, 3, 3, 3, 3, 2, 2, 2, 2, 2, 2, 4, 4, 4, 4, 4, 4, 4, 4, 4, 4, 4])
_k = set([(0, 2), (0, 10), (0, 12), (1, 3), (1, 11), (1, 57), (2, 4), (2, 13), (3, 5), (3, 56), (4, 6), (4, 14), (5, 7), (5, 58), (6, 8), (6, 15), (7, 9), (7, 55), (8, 10), (8, 16), (9, 11), (9, 54), (10, 17), (11, 59), (12, 13), (12, 17), (12, 65), (13, 14), (13, 60), (14, 15), (14, 61), (15, 16), (15, 62), (16, 17), (16, 63), (17, 64), (18, 19), (18, 23), (18, 24), (18, 65), (19, 20), (19, 25), (19, 60), (20, 21), (20, 26), (20, 61), (21, 22), (21, 27), (21, 62), (22, 23), (22, 28), (22, 63), (23, 29), (23, 64), (24, 25), (24, 29), (24, 30), (25, 26), (25, 31), (26, 27), (26, 32), (27, 28), (27, 33), (28, 29), (28, 34), (29, 35), (30, 31), (30, 35), (30, 36), (31, 32), (31, 37), (32, 33), (32, 38), (33, 34), (33, 39), (34, 35), (34, 40), (35, 41), (36, 37), (36, 41), (36, 42), (37, 38), (37, 43), (38, 39), (38, 44), (39, 40), (39, 45), (40, 41), (40, 46), (41, 47), (42, 43), (42, 47), (43, 44), (44, 45), (45, 46), (46, 47), (48, 57), (49, 56), (50, 58), (51, 55), (52, 54), (53, 59), (54, 55), (54, 59), (55, 58), (56, 57), (56, 58), (57, 59), (60, 61), (60, 65), (61, 62), (62, 63), (63, 64), (64, 65)])
me_cylinder.attributes.new('sharp_edge', 'BOOLEAN', 'EDGE').data.foreach_set('value', [ (min(e.vertices), max(e.vertices)) in _k for e in me_cylinder.edges])
me_cylinder.materials.append(mat_material)
me_cylinder.materials.append(mat_windowglass)
me_cylinder.materials.append(mat_darksilvermetallic)
me_cylinder.materials.append(mat_mattewhite)
me_cylinder.materials.append(mat_lightsource)
me_cylinder.use_remesh_preserve_volume = False
me_cylinder.use_remesh_preserve_attributes = False
me_cylinder.use_mirror_vertex_groups = False
me_cylinder.update()
me_cylinder.normals_split_custom_set([tuple(v) for v in zip(*[iter([0.0, 0.0, 1.0, 0.0, 0.0, 1.0, 0.0, 0.0, 1.0, 0.0, 0.0, 1.0, 0.0, 0.0, 1.0, 0.0, 0.0, 1.0, 0.0, 0.0, 1.0, 0.0, 0.0, 1.0, 0.0, 0.0, 1.0, 0.0, 0.0, 1.0, 0.0, 0.0, 1.0, 0.0, 0.0, 1.0, 0.0, 0.0, 1.0, 0.0, 0.0, 1.0, 0.0, 0.0, 1.0, 0.0, 0.0, 1.0, 0.2861, 0.0, -0.9582, 0.2861, 0.0, -0.9582, 0.2861, 0.0, -0.9582, 0.2861, 0.0, -0.9582, 0.0, 0.0, 1.0, 0.0, 0.0, 1.0, 0.0, 0.0, 1.0, 0.0, 0.0, 1.0, 0.0, 0.0, 1.0, 0.0, 0.0, 1.0, 0.0, 0.0, 1.0, 0.0, 0.0, 1.0, 1.678e-07, 9.541e-09, -1.0, 0.155, -0.08949, -0.9839, -2.411e-07, -0.179, -0.9839, -0.3626, 0.628, -0.6886, -0.3626, 0.628, -0.6886, -0.3626, 0.628, -0.6886, -0.3626, 0.628, -0.6886, -0.7252, 0.0, -0.6886, -0.7252, 0.0, -0.6886, -0.7252, 0.0, -0.6886, -0.7252, 0.0, -0.6886, -0.3626, -0.628, -0.6886, -0.3626, -0.628, -0.6886, -0.3626, -0.628, -0.6886, -0.3626, -0.628, -0.6886, 0.3626, -0.628, -0.6886, 0.3626, -0.628, -0.6886, 0.3626, -0.628, -0.6886, 0.3626, -0.628, -0.6886, 0.7252, 0.0, -0.6886, 0.7252, 0.0, -0.6886, 0.7252, 0.0, -0.6886, 0.7252, 0.0, -0.6886, 0.3626, 0.628, -0.6886, 0.3626, 0.628, -0.6886, 0.3626, 0.628, -0.6886, 0.3626, 0.628, -0.6886, -0.4908, 0.85, 0.1913, -0.4908, 0.85, 0.1913, -0.4908, 0.85, 0.1913, -0.4908, 0.85, 0.1913, -0.9815, 0.0, 0.1913, -0.9815, 0.0, 0.1913, -0.9815, 0.0, 0.1913, -0.9815, 0.0, 0.1913, -0.4908, -0.85, 0.1913, -0.4908, -0.85, 0.1913, -0.4908, -0.85, 0.1913, -0.4908, -0.85, 0.1913, 0.4908, -0.85, 0.1913, 0.4908, -0.85, 0.1913, 0.4908, -0.85, 0.1913, 0.4908, -0.85, 0.1913, 0.9815, -2.73e-07, 0.1913, 0.9815, -2.73e-07, 0.1913, 0.9815, -2.73e-07, 0.1913, 0.9815, -2.73e-07, 0.1913, 0.4908, 0.85, 0.1913, 0.4908, 0.85, 0.1913, 0.4908, 0.85, 0.1913, 0.4908, 0.85, 0.1913, -0.4474, 0.7749, 0.4465, -0.4474, 0.7749, 0.4465, -0.4474, 0.7749, 0.4465, -0.4474, 0.7749, 0.4465, -0.8948, 0.0, 0.4465, -0.8948, 0.0, 0.4465, -0.8948, 0.0, 0.4465, -0.8948, 0.0, 0.4465, -0.4474, -0.7749, 0.4465, -0.4474, -0.7749, 0.4465, -0.4474, -0.7749, 0.4465, -0.4474, -0.7749, 0.4465, 0.4474, -0.7749, 0.4465, 0.4474, -0.7749, 0.4465, 0.4474, -0.7749, 0.4465, 0.4474, -0.7749, 0.4465, 0.8948, -2.495e-07, 0.4465, 0.8948, -2.495e-07, 0.4465, 0.8948, -2.495e-07, 0.4465, 0.8948, -2.495e-07, 0.4465, 0.4474, 0.7749, 0.4465, 0.4474, 0.7749, 0.4465, 0.4474, 0.7749, 0.4465, 0.4474, 0.7749, 0.4465, -0.4737, 0.8205, 0.3199, -0.4737, 0.8205, 0.3199, -0.4737, 0.8205, 0.3199, -0.4737, 0.8205, 0.3199, -0.9474, 0.0, 0.3199, -0.9474, 0.0, 0.3199, -0.9474, 0.0, 0.3199, -0.9474, 0.0, 0.3199, -0.4737, -0.8205, 0.3199, -0.4737, -0.8205, 0.3199, -0.4737, -0.8205, 0.3199, -0.4737, -0.8205, 0.3199, 0.4737, -0.8205, 0.3199, 0.4737, -0.8205, 0.3199, 0.4737, -0.8205, 0.3199, 0.4737, -0.8205, 0.3199, 0.9474, -7.756e-08, 0.3199, 0.9474, -7.756e-08, 0.3199, 0.9474, -7.756e-08, 0.3199, 0.9474, -7.756e-08, 0.3199, 0.4737, 0.8205, 0.3199, 0.4737, 0.8205, 0.3199, 0.4737, 0.8205, 0.3199, 0.4737, 0.8205, 0.3199, -0.4999, 0.8659, -0.01698, -0.4999, 0.8659, -0.01698, -0.4999, 0.8659, -0.01698, -0.4999, 0.8659, -0.01698, -0.9999, 0.0, -0.01698, -0.9999, 0.0, -0.01698, -0.9999, 0.0, -0.01698, -0.9999, 0.0, -0.01698, -0.4999, -0.8659, -0.01698, -0.4999, -0.8659, -0.01698, -0.4999, -0.8659, -0.01698, -0.4999, -0.8659, -0.01698, 0.4999, -0.8659, -0.01698, 0.4999, -0.8659, -0.01698, 0.4999, -0.8659, -0.01698, 0.4999, -0.8659, -0.01698, 0.9999, -5.661e-08, -0.01698, 0.9999, -5.661e-08, -0.01698, 0.9999, -5.661e-08, -0.01698, 0.9999, -5.661e-08, -0.01698, 0.4999, 0.8659, -0.01698, 0.4999, 0.8659, -0.01698, 0.4999, 0.8659, -0.01698, 0.4999, 0.8659, -0.01698, -0.4181, 0.7242, 0.5483, -0.4181, 0.7242, 0.5483, -0.4181, 0.7242, 0.5483, -0.4181, 0.7242, 0.5483, -0.8363, 2.13e-07, 0.5483, -0.8363, 2.13e-07, 0.5483, -0.8363, 2.13e-07, 0.5483, -0.8363, 2.13e-07, 0.5483, -0.4181, -0.7242, 0.5483, -0.4181, -0.7242, 0.5483, -0.4181, -0.7242, 0.5483, -0.4181, -0.7242, 0.5483, 0.4181, -0.7242, 0.5483, 0.4181, -0.7242, 0.5483, 0.4181, -0.7242, 0.5483, 0.4181, -0.7242, 0.5483, 0.8363, 1.42e-07, 0.5483, 0.8363, 1.42e-07, 0.5483, 0.8363, 1.42e-07, 0.5483, 0.8363, 1.42e-07, 0.5483, 0.4181, 0.7242, 0.5483, 0.4181, 0.7242, 0.5483, 0.4181, 0.7242, 0.5483, 0.4181, 0.7242, 0.5483, -0.2829, 0.0, -0.9591, -0.2829, 0.0, -0.9591, -0.2829, 0.0, -0.9591, -0.2829, 0.0, -0.9591, -0.143, -0.2476, -0.9583, -0.143, -0.2476, -0.9583, -0.143, -0.2476, -0.9583, -0.143, -0.2476, -0.9583, 0.1416, 0.2452, -0.9591, 0.1416, 0.2452, -0.9591, 0.1416, 0.2452, -0.9591, 0.1416, 0.2452, -0.9591, -0.1408, 0.2438, -0.9595, -0.1408, 0.2438, -0.9595, -0.1408, 0.2438, -0.9595, -0.1408, 0.2438, -0.9595, 0.1438, -0.249, -0.9578, 0.1438, -0.249, -0.9578, 0.1438, -0.249, -0.9578, 0.1438, -0.249, -0.9578, 0.5, -0.866, 0.000368, 0.5, -0.866, 0.000368, 0.5, -0.866, 0.000368, 0.5, -0.866, 0.000368, -0.5, 0.866, -0.000368, -0.5, 0.866, -0.000368, -0.5, 0.866, -0.000368, -0.5, 0.866, -0.000368, 0.5, 0.866, -0.0003547, 0.5, 0.866, -0.0003547, 0.5, 0.866, -0.0003547, 0.5, 0.866, -0.0003547, -0.5, -0.866, 0.0003547, -0.5, -0.866, 0.0003547, -0.5, -0.866, 0.0003547, -0.5, -0.866, 0.0003547, -1.0, 0.0, -1.327e-05, -1.0, 0.0, -1.327e-05, -1.0, 0.0, -1.327e-05, -1.0, 0.0, -1.327e-05, 1.0, 0.0, 1.328e-05, 1.0, 0.0, 1.328e-05, 1.0, 0.0, 1.328e-05, 1.0, 0.0, 1.328e-05, 0.4754, 0.8234, -0.3099, 0.4754, 0.8234, -0.3099, 0.4754, 0.8234, -0.3099, 0.4754, 0.8234, -0.3099, 0.9508, -7.642e-08, -0.3099, 0.9508, -7.642e-08, -0.3099, 0.9508, -7.642e-08, -0.3099, 0.9508, -7.642e-08, -0.3099, 0.4754, -0.8234, -0.3099, 0.4754, -0.8234, -0.3099, 0.4754, -0.8234, -0.3099, 0.4754, -0.8234, -0.3099, -0.4754, -0.8234, -0.3099, -0.4754, -0.8234, -0.3099, -0.4754, -0.8234, -0.3099, -0.4754, -0.8234, -0.3099, -0.9508, 0.0, -0.3099, -0.9508, 0.0, -0.3099, -0.9508, 0.0, -0.3099, -0.9508, 0.0, -0.3099, -0.4754, 0.8234, -0.3099, -0.4754, 0.8234, -0.3099, -0.4754, 0.8234, -0.3099, -0.4754, 0.8234, -0.3099, -0.155, 0.08949, -0.9839, 2.765e-07, 0.179, -0.9839, 1.678e-07, 9.541e-09, -1.0, -0.155, -0.08949, -0.9839, -0.155, 0.08949, -0.9839, 1.678e-07, 9.541e-09, -1.0, 0.155, 0.08949, -0.9839, 0.155, -0.08949, -0.9839, 1.678e-07, 9.541e-09, -1.0, -2.411e-07, -0.179, -0.9839, -0.155, -0.08949, -0.9839, 1.678e-07, 9.541e-09, -1.0, 2.765e-07, 0.179, -0.9839, 0.155, 0.08949, -0.9839, 1.678e-07, 9.541e-09, -1.0])] * 3)])
me_cube_052 = bpy.data.meshes.new('Cube.052')
me_cube_052.from_pydata([(-0.1261, 0.07824, 0.1048), (-0.1261, -2.081, 0.1051), (-0.1261, 0.07836, 1.716), (-0.1261, -2.081, 1.717), (-0.05175, 0.07824, 0.1048), (-0.05175, -2.081, 0.1051), (-0.05175, 0.07836, 1.716), (-0.05175, -2.081, 1.717), (-0.05214, 0.05085, 1.559), (-0.05214, -2.037, 1.559), (-0.05214, 0.05086, 1.681), (-0.05214, -2.037, 1.681), (0.05177, 0.05085, 1.559), (0.05177, -2.037, 1.559), (0.05177, 0.05086, 1.681), (0.05177, -2.037, 1.681), (-0.05214, 0.05085, 0.1289), (-0.05214, -2.037, 0.1292), (-0.05214, 0.05086, 0.2513), (-0.05214, -2.037, 0.2516), (0.05177, 0.05085, 0.1289), (0.05177, -2.037, 0.1292), (0.05177, 0.05086, 0.2513), (0.05177, -2.037, 0.2516), (-0.05196, -0.04895, 0.1259), (-0.05196, -0.04895, 1.684), (-0.05196, 0.04895, 0.1259), (-0.05196, 0.04895, 1.684), (0.05196, -0.04895, 0.1259), (0.05196, -0.04895, 1.684), (0.05196, 0.04895, 0.1259), (0.05196, 0.04895, 1.684), (-0.0562, -2.043, 0.2342), (-0.0562, -1.945, 0.2342), (-0.0562, -2.043, 0.3641), (-0.0562, -1.945, 0.3641), (-0.05196, -2.041, 0.1259), (-0.05196, -2.041, 1.684), (-0.05196, -1.943, 0.1259), (-0.05196, -1.943, 1.684), (0.05196, -2.041, 0.1259), (0.05196, -2.041, 1.684), (0.05196, -1.943, 0.1259), (0.05196, -1.943, 1.684), (-0.0562, -0.051, 1.431), (-0.0562, 0.04691, 1.431), (-0.0562, -0.051, 1.561), (-0.0562, 0.04691, 1.561), (-0.0562, -0.051, 0.2342), (-0.0562, 0.04691, 0.2342), (-0.0562, -0.051, 0.3641), (-0.0562, 0.04691, 0.3641), (0.2087, -0.051, 0.2342), (-0.0562, -2.043, 1.431), (0.4736, -0.051, 0.2342), (-0.0562, -1.945, 1.431), (0.7385, -0.051, 0.2342), (-0.0562, -2.043, 1.561), (1.003, -0.051, 0.2342), (-0.0562, -1.945, 1.561), (1.003, -2.043, 1.431), (0.7385, -2.043, 1.431), (0.4736, -2.043, 1.431), (0.2087, -2.043, 1.431), (0.2087, -1.945, 1.431), (0.4736, -1.945, 1.431), (0.7385, -1.945, 1.431), (1.003, -1.945, 1.431), (0.2087, -1.945, 1.561), (0.4736, -1.945, 1.561), (0.7385, -1.945, 1.561), (1.003, -1.945, 1.561), (0.2087, -2.043, 1.561), (0.4736, -2.043, 1.561), (0.7385, -2.043, 1.561), (1.003, -2.043, 1.561), (1.003, -2.043, 0.2342), (0.7385, -2.043, 0.2342), (0.4736, -2.043, 0.2342), (0.2087, -2.043, 0.2342), (0.2087, -1.945, 0.2342), (0.4736, -1.945, 0.2342), (0.7385, -1.945, 0.2342), (1.003, -1.945, 0.2342), (0.2087, -1.945, 0.3641), (0.4736, -1.945, 0.3641), (0.7385, -1.945, 0.3641), (1.003, -1.945, 0.3641), (0.2087, -2.043, 0.3641), (0.4736, -2.043, 0.3641), (0.7385, -2.043, 0.3641), (1.003, -2.043, 0.3641), (0.2087, 0.04691, 0.2342), (0.4736, 0.04691, 0.2342), (0.7385, 0.04691, 0.2342), (1.003, 0.04691, 0.2342), (0.2087, 0.04691, 0.3641), (0.4736, 0.04691, 0.3641), (0.7385, 0.04691, 0.3641), (1.003, 0.04691, 0.3641), (0.2087, -0.051, 0.3641), (0.4736, -0.051, 0.3641), (0.7385, -0.051, 0.3641), (1.003, -0.051, 0.3641), (1.003, -0.051, 1.431), (0.7385, -0.051, 1.431), (0.4736, -0.051, 1.431), (0.2087, -0.051, 1.431), (0.2087, 0.04691, 1.431), (0.4736, 0.04691, 1.431), (0.7385, 0.04691, 1.431), (1.003, 0.04691, 1.431), (0.2087, 0.04691, 1.561), (0.4736, 0.04691, 1.561), (0.7385, 0.04691, 1.561), (1.003, 0.04691, 1.561), (0.2087, -0.051, 1.561), (0.4736, -0.051, 1.561), (0.7385, -0.051, 1.561), (1.003, -0.051, 1.561)], [], [(0, 1, 3, 2), (2, 3, 7, 6), (6, 7, 5, 4), (4, 5, 1, 0), (2, 6, 4, 0), (7, 3, 1, 5), (8, 9, 11, 10), (10, 11, 15, 14), (14, 15, 13, 12), (12, 13, 9, 8), (10, 14, 12, 8), (15, 11, 9, 13), (16, 17, 19, 18), (18, 19, 23, 22), (22, 23, 21, 20), (20, 21, 17, 16), (18, 22, 20, 16), (23, 19, 17, 21), (24, 25, 27, 26), (26, 27, 31, 30), (30, 31, 29, 28), (28, 29, 25, 24), (26, 30, 28, 24), (31, 27, 25, 29), (79, 32, 33, 80), (80, 33, 35, 84), (84, 35, 34, 88), (88, 34, 32, 79), (35, 33, 32, 34), (36, 37, 39, 38), (38, 39, 43, 42), (42, 43, 41, 40), (40, 41, 37, 36), (38, 42, 40, 36), (43, 39, 37, 41), (107, 44, 45, 108), (108, 45, 47, 112), (112, 47, 46, 116), (116, 46, 44, 107), (47, 45, 44, 46), (52, 48, 49, 92), (92, 49, 51, 96), (96, 51, 50, 100), (100, 50, 48, 52), (51, 49, 48, 50), (63, 53, 55, 64), (64, 55, 59, 68), (68, 59, 57, 72), (72, 57, 53, 63), (101, 100, 52, 54), (59, 55, 53, 57), (102, 101, 54, 56), (75, 74, 61, 60), (74, 73, 62, 61), (73, 72, 63, 62), (71, 70, 74, 75), (70, 69, 73, 74), (69, 68, 72, 73), (103, 102, 56, 58), (67, 66, 70, 71), (66, 65, 69, 70), (65, 64, 68, 69), (60, 61, 66, 67), (61, 62, 65, 66), (62, 63, 64, 65), (91, 90, 77, 76), (90, 89, 78, 77), (89, 88, 79, 78), (87, 86, 90, 91), (86, 85, 89, 90), (85, 84, 88, 89), (83, 82, 86, 87), (82, 81, 85, 86), (81, 80, 84, 85), (76, 77, 82, 83), (77, 78, 81, 82), (78, 79, 80, 81), (99, 98, 102, 103), (98, 97, 101, 102), (97, 96, 100, 101), (95, 94, 98, 99), (94, 93, 97, 98), (93, 92, 96, 97), (58, 56, 94, 95), (56, 54, 93, 94), (54, 52, 92, 93), (119, 118, 105, 104), (118, 117, 106, 105), (117, 116, 107, 106), (115, 114, 118, 119), (114, 113, 117, 118), (113, 112, 116, 117), (111, 110, 114, 115), (110, 109, 113, 114), (109, 108, 112, 113), (104, 105, 110, 111), (105, 106, 109, 110), (106, 107, 108, 109)])
me_cube_052.polygons.foreach_set('use_smooth', [True] * 98)
_k = set([(0, 1), (0, 2), (0, 4), (1, 3), (1, 5), (2, 3), (2, 6), (3, 7), (4, 5), (4, 6), (5, 7), (6, 7), (8, 9), (8, 10), (8, 12), (9, 11), (9, 13), (10, 11), (10, 14), (11, 15), (12, 13), (12, 14), (13, 15), (14, 15), (16, 17), (16, 18), (16, 20), (17, 19), (17, 21), (18, 19), (18, 22), (19, 23), (20, 21), (20, 22), (21, 23), (22, 23), (24, 25), (24, 26), (24, 28), (25, 27), (25, 29), (26, 27), (26, 30), (27, 31), (28, 29), (28, 30), (29, 31), (30, 31), (32, 33), (32, 34), (32, 79), (33, 35), (33, 80), (34, 35), (34, 88), (35, 84), (36, 37), (36, 38), (36, 40), (37, 39), (37, 41), (38, 39), (38, 42), (39, 43), (40, 41), (40, 42), (41, 43), (42, 43), (44, 45), (44, 46), (44, 107), (45, 47), (45, 108), (46, 47), (46, 116), (47, 112), (48, 49), (48, 50), (48, 52), (49, 51), (49, 92), (50, 51), (50, 100), (51, 96), (52, 54), (53, 55), (53, 57), (53, 63), (54, 56), (55, 59), (55, 64), (56, 58), (57, 59), (57, 72), (59, 68), (60, 61), (61, 62), (62, 63), (64, 65), (65, 66), (66, 67), (68, 69), (69, 70), (70, 71), (72, 73), (73, 74), (74, 75), (76, 77), (77, 78), (78, 79), (80, 81), (81, 82), (82, 83), (84, 85), (85, 86), (86, 87), (88, 89), (89, 90), (90, 91), (92, 93), (93, 94), (94, 95), (96, 97), (97, 98), (98, 99), (100, 101), (101, 102), (102, 103), (104, 105), (105, 106), (106, 107), (108, 109), (109, 110), (110, 111), (112, 113), (113, 114), (114, 115), (116, 117), (117, 118), (118, 119)])
me_cube_052.attributes.new('sharp_edge', 'BOOLEAN', 'EDGE').data.foreach_set('value', [ (min(e.vertices), max(e.vertices)) in _k for e in me_cube_052.edges])
me_cube_052.materials.append(mat_wood)
me_cube_052.use_remesh_preserve_volume = False
me_cube_052.use_remesh_preserve_attributes = False
me_cube_052.use_mirror_vertex_groups = False
me_cube_052.update()
me_cube_052.normals_split_custom_set([tuple(v) for v in zip(*[iter([-1.0, -9.037e-08, -2.311e-08, -1.0, -9.037e-08, -2.311e-08, -1.0, -9.037e-08, -2.311e-08, -1.0, -9.037e-08, -2.311e-08, 0.0, 0.0001225, 1.0, 0.0, 0.0001225, 1.0, 0.0, 0.0001225, 1.0, 0.0, 0.0001225, 1.0, 1.0, 9.184e-08, 2.311e-08, 1.0, 9.184e-08, 2.311e-08, 1.0, 9.184e-08, 2.311e-08, 1.0, 9.184e-08, 2.311e-08, 0.0, -0.0001224, -1.0, 0.0, -0.0001224, -1.0, 0.0, -0.0001224, -1.0, 0.0, -0.0001224, -1.0, -1.001e-07, 1.0, -7.835e-05, -1.001e-07, 1.0, -7.835e-05, -1.001e-07, 1.0, -7.835e-05, -1.001e-07, 1.0, -7.835e-05, 1.603e-06, -1.0, 7.82e-05, 1.603e-06, -1.0, 7.82e-05, 1.603e-06, -1.0, 7.82e-05, 1.603e-06, -1.0, 7.82e-05, -1.0, -9.268e-08, 7.229e-12, -1.0, -9.268e-08, 7.229e-12, -1.0, -9.268e-08, 7.229e-12, -1.0, -9.268e-08, 7.229e-12, 0.0, 0.0001225, 1.0, 0.0, 0.0001225, 1.0, 0.0, 0.0001225, 1.0, 0.0, 0.0001225, 1.0, 1.0, 9.217e-08, -7.229e-12, 1.0, 9.217e-08, -7.229e-12, 1.0, 9.217e-08, -7.229e-12, 1.0, 9.217e-08, -7.229e-12, 0.0, -0.0001224, -1.0, 0.0, -0.0001224, -1.0, 0.0, -0.0001224, -1.0, 0.0, -0.0001224, -1.0, -7.17e-08, 1.0, -7.836e-05, -7.17e-08, 1.0, -7.836e-05, -7.17e-08, 1.0, -7.836e-05, -7.17e-08, 1.0, -7.836e-05, 0.0, -1.0, 7.733e-05, 0.0, -1.0, 7.733e-05, 0.0, -1.0, 7.733e-05, 0.0, -1.0, 7.733e-05, -1.0, -9.328e-08, 7.229e-12, -1.0, -9.328e-08, 7.229e-12, -1.0, -9.328e-08, 7.229e-12, -1.0, -9.328e-08, 7.229e-12, 0.0, 0.0001224, 1.0, 0.0, 0.0001224, 1.0, 0.0, 0.0001224, 1.0, 0.0, 0.0001224, 1.0, 1.0, 9.332e-08, -7.229e-12, 1.0, 9.332e-08, -7.229e-12, 1.0, 9.332e-08, -7.229e-12, 1.0, 9.332e-08, -7.229e-12, 0.0, -0.0001224, -1.0, 0.0, -0.0001224, -1.0, 0.0, -0.0001224, -1.0, 0.0, -0.0001224, -1.0, -7.17e-08, 1.0, -7.836e-05, -7.17e-08, 1.0, -7.836e-05, -7.17e-08, 1.0, -7.836e-05, -7.17e-08, 1.0, -7.836e-05, 0.0, -1.0, 7.733e-05, 0.0, -1.0, 7.733e-05, 0.0, -1.0, 7.733e-05, 0.0, -1.0, 7.733e-05, -1.0, 0.0, 0.0, -1.0, 0.0, 0.0, -1.0, 0.0, 0.0, -1.0, 0.0, 0.0, 0.0, 1.0, 0.0, 0.0, 1.0, 0.0, 0.0, 1.0, 0.0, 0.0, 1.0, 0.0, 1.0, 0.0, 0.0, 1.0, 0.0, 0.0, 1.0, 0.0, 0.0, 1.0, 0.0, 0.0, 0.0, -1.0, 0.0, 0.0, -1.0, 0.0, 0.0, -1.0, 0.0, 0.0, -1.0, 0.0, 0.0, 0.0, -1.0, 0.0, 0.0, -1.0, 0.0, 0.0, -1.0, 0.0, 0.0, -1.0, 0.0, 0.0, 1.0, 0.0, 0.0, 1.0, 0.0, 0.0, 1.0, 0.0, 0.0, 1.0, 0.0, 0.0, -1.0, 0.0, 0.0, -1.0, 0.0, 0.0, -1.0, 0.0, 0.0, -1.0, 0.0, 1.0, 0.0, 0.0, 1.0, 0.0, 0.0, 1.0, 0.0, 0.0, 1.0, 0.0, 0.0, 0.0, 1.0, 0.0, 0.0, 1.0, 0.0, 0.0, 1.0, 0.0, 0.0, 1.0, 0.0, -1.0, 0.0, 0.0, -1.0, 0.0, 0.0, -1.0, 0.0, 0.0, -1.0, 0.0, -1.0, 0.0, 0.0, -1.0, 0.0, 0.0, -1.0, 0.0, 0.0, -1.0, 0.0, 0.0, -1.0, 0.0, 0.0, -1.0, 0.0, 0.0, -1.0, 0.0, 0.0, -1.0, 0.0, 0.0, 0.0, 1.0, 0.0, 0.0, 1.0, 0.0, 0.0, 1.0, 0.0, 0.0, 1.0, 0.0, 1.0, 0.0, 0.0, 1.0, 0.0, 0.0, 1.0, 0.0, 0.0, 1.0, 0.0, 0.0, 0.0, -1.0, 0.0, 0.0, -1.0, 0.0, 0.0, -1.0, 0.0, 0.0, -1.0, 0.0, 0.0, 0.0, -1.0, 0.0, 0.0, -1.0, 0.0, 0.0, -1.0, 0.0, 0.0, -1.0, 0.0, 0.0, 1.0, 0.0, 0.0, 1.0, 0.0, 0.0, 1.0, 0.0, 0.0, 1.0, -3.293e-07, 0.0, -1.0, -6.166e-07, 0.0, -1.0, -6.166e-07, 0.0, -1.0, -3.293e-07, 0.0, -1.0, -4.219e-08, 1.0, 0.0, -4.219e-08, 1.0, 0.0, -4.219e-08, 1.0, 0.0, -4.219e-08, 1.0, 0.0, -9.802e-08, 0.0, 1.0, -9.802e-08, 0.0, 1.0, -9.802e-08, 0.0, 1.0, -9.802e-08, 0.0, 1.0, 4.57e-08, -1.0, -2.707e-08, 4.922e-08, -1.0, 0.0, 4.922e-08, -1.0, 0.0, 4.57e-08, -1.0, -2.707e-08, -1.0, 0.0, 0.0, -1.0, 0.0, 0.0, -1.0, 0.0, 0.0, -1.0, 0.0, 0.0, -2.909e-08, 0.0, -1.0, -2.909e-08, 0.0, -1.0, -2.909e-08, 0.0, -1.0, -2.909e-08, 0.0, -1.0, -4.219e-08, 1.0, 0.0, -4.219e-08, 1.0, 0.0, -4.219e-08, 1.0, 0.0, -4.219e-08, 1.0, 0.0, -1.325e-08, 0.0, 1.0, -1.325e-08, 0.0, 1.0, -1.325e-08, 0.0, 1.0, -1.325e-08, 0.0, 1.0, 4.57e-08, -1.0, -2.707e-08, 4.922e-08, -1.0, 0.0, 4.922e-08, -1.0, 0.0, 4.57e-08, -1.0, -2.707e-08, -1.0, 0.0, 0.0, -1.0, 0.0, 0.0, -1.0, 0.0, 0.0, -1.0, 0.0, 0.0, 0.0, 0.0, -1.0, 0.0, 0.0, -1.0, 0.0, 0.0, -1.0, 0.0, 0.0, -1.0, 0.0, 1.0, 0.0, 0.0, 1.0, 0.0, 0.0, 1.0, 0.0, 0.0, 1.0, 0.0, 0.0, 0.0, 1.0, 0.0, 0.0, 1.0, 0.0, 0.0, 1.0, 0.0, 0.0, 1.0, 0.0, -1.0, 0.0, 0.0, -1.0, 0.0, 0.0, -1.0, 0.0, 0.0, -1.0, 0.0, 4.219e-08, -1.0, -2.707e-08, 4.57e-08, -1.0, -2.707e-08, 4.57e-08, -1.0, -2.707e-08, 4.219e-08, -1.0, -2.707e-08, -1.0, 0.0, 0.0, -1.0, 0.0, 0.0, -1.0, 0.0, 0.0, -1.0, 0.0, 0.0, 4.219e-08, -1.0, -2.707e-08, 4.219e-08, -1.0, -2.707e-08, 4.219e-08, -1.0, -2.707e-08, 4.219e-08, -1.0, -2.707e-08, 0.0, -1.0, 0.0, 0.0, -1.0, 0.0, 0.0, -1.0, 0.0, 0.0, -1.0, 0.0, 0.0, -1.0, 0.0, 0.0, -1.0, 0.0, 0.0, -1.0, 0.0, 0.0, -1.0, 0.0, 0.0, -1.0, 0.0, 0.0, -1.0, 0.0, 0.0, -1.0, 0.0, 0.0, -1.0, 0.0, 0.0, 0.0, 1.0, 0.0, 0.0, 1.0, 0.0, 0.0, 1.0, 0.0, 0.0, 1.0, 0.0, 0.0, 1.0, 0.0, 0.0, 1.0, 0.0, 0.0, 1.0, 0.0, 0.0, 1.0, 0.0, 0.0, 1.0, 0.0, 0.0, 1.0, 0.0, 0.0, 1.0, 0.0, 0.0, 1.0, 4.219e-08, -1.0, -5.413e-08, 4.219e-08, -1.0, -2.707e-08, 4.219e-08, -1.0, -2.707e-08, 4.219e-08, -1.0, -5.413e-08, -4.5e-07, 1.0, 0.0, -2.25e-07, 1.0, 0.0, -2.25e-07, 1.0, 0.0, -4.5e-07, 1.0, 0.0, -2.25e-07, 1.0, 0.0, 0.0, 1.0, 0.0, 0.0, 1.0, 0.0, -2.25e-07, 1.0, 0.0, 0.0, 1.0, 0.0, 0.0, 1.0, 0.0, 0.0, 1.0, 0.0, 0.0, 1.0, 0.0, 3.176e-07, 0.0, -1.0, 1.588e-07, 0.0, -1.0, 1.588e-07, 0.0, -1.0, 3.176e-07, 0.0, -1.0, 1.588e-07, 0.0, -1.0, 0.0, 0.0, -1.0, 0.0, 0.0, -1.0, 1.588e-07, 0.0, -1.0, 0.0, 0.0, -1.0, 0.0, 0.0, -1.0, 0.0, 0.0, -1.0, 0.0, 0.0, -1.0, 0.0, -1.0, 0.0, 0.0, -1.0, 0.0, 0.0, -1.0, 0.0, 0.0, -1.0, 0.0, 0.0, -1.0, 0.0, 0.0, -1.0, 0.0, 0.0, -1.0, 0.0, 0.0, -1.0, 0.0, 0.0, -1.0, 0.0, 0.0, -1.0, 0.0, 0.0, -1.0, 0.0, 0.0, -1.0, 0.0, 1.436e-07, 0.0, 1.0, 7.182e-08, 0.0, 1.0, 7.182e-08, 0.0, 1.0, 1.436e-07, 0.0, 1.0, 7.182e-08, 0.0, 1.0, 0.0, 0.0, 1.0, 0.0, 0.0, 1.0, 7.182e-08, 0.0, 1.0, 0.0, 0.0, 1.0, 0.0, 0.0, 1.0, 0.0, 0.0, 1.0, 0.0, 0.0, 1.0, -4.5e-07, 1.0, 0.0, -2.25e-07, 1.0, 0.0, -2.25e-07, 1.0, 0.0, -4.5e-07, 1.0, 0.0, -2.25e-07, 1.0, 0.0, 0.0, 1.0, 0.0, 0.0, 1.0, 0.0, -2.25e-07, 1.0, 0.0, 0.0, 1.0, 0.0, 0.0, 1.0, 0.0, 0.0, 1.0, 0.0, 0.0, 1.0, 0.0, 8.431e-10, 0.0, -1.0, 4.216e-10, 0.0, -1.0, 4.216e-10, 0.0, -1.0, 8.431e-10, 0.0, -1.0, 4.216e-10, 0.0, -1.0, 0.0, 0.0, -1.0, 0.0, 0.0, -1.0, 4.216e-10, 0.0, -1.0, 0.0, 0.0, -1.0, 0.0, 0.0, -1.0, 0.0, 0.0, -1.0, 0.0, 0.0, -1.0, -1.325e-08, 0.0, 1.0, -1.325e-08, 0.0, 1.0, -1.325e-08, 0.0, 1.0, -1.325e-08, 0.0, 1.0, -1.325e-08, 0.0, 1.0, -1.325e-08, 0.0, 1.0, -1.325e-08, 0.0, 1.0, -1.325e-08, 0.0, 1.0, -1.325e-08, 0.0, 1.0, -1.325e-08, 0.0, 1.0, -1.325e-08, 0.0, 1.0, -1.325e-08, 0.0, 1.0, -4.219e-08, 1.0, 0.0, -4.219e-08, 1.0, 0.0, -4.219e-08, 1.0, 0.0, -4.219e-08, 1.0, 0.0, -4.219e-08, 1.0, 0.0, -4.219e-08, 1.0, 0.0, -4.219e-08, 1.0, 0.0, -4.219e-08, 1.0, 0.0, -4.219e-08, 1.0, 0.0, -4.219e-08, 1.0, 0.0, -4.219e-08, 1.0, 0.0, -4.219e-08, 1.0, 0.0, -2.909e-08, 0.0, -1.0, -2.909e-08, 0.0, -1.0, -2.909e-08, 0.0, -1.0, -2.909e-08, 0.0, -1.0, -2.909e-08, 0.0, -1.0, -2.909e-08, 0.0, -1.0, -2.909e-08, 0.0, -1.0, -2.909e-08, 0.0, -1.0, -2.909e-08, 0.0, -1.0, -2.909e-08, 0.0, -1.0, -2.909e-08, 0.0, -1.0, -2.909e-08, 0.0, -1.0, 4.219e-08, -1.0, -5.413e-08, 4.219e-08, -1.0, -2.707e-08, 4.219e-08, -1.0, -2.707e-08, 4.219e-08, -1.0, -5.413e-08, 4.219e-08, -1.0, -2.707e-08, 4.219e-08, -1.0, -2.707e-08, 4.219e-08, -1.0, -2.707e-08, 4.219e-08, -1.0, -2.707e-08, 4.219e-08, -1.0, -2.707e-08, 4.57e-08, -1.0, -2.707e-08, 4.57e-08, -1.0, -2.707e-08, 4.219e-08, -1.0, -2.707e-08, -9.802e-08, 0.0, 1.0, -9.802e-08, 0.0, 1.0, -9.802e-08, 0.0, 1.0, -9.802e-08, 0.0, 1.0, -9.802e-08, 0.0, 1.0, -9.802e-08, 0.0, 1.0, -9.802e-08, 0.0, 1.0, -9.802e-08, 0.0, 1.0, -9.802e-08, 0.0, 1.0, -9.802e-08, 0.0, 1.0, -9.802e-08, 0.0, 1.0, -9.802e-08, 0.0, 1.0, -4.219e-08, 1.0, 0.0, -4.219e-08, 1.0, 0.0, -4.219e-08, 1.0, 0.0, -4.219e-08, 1.0, 0.0, -4.219e-08, 1.0, 0.0, -4.219e-08, 1.0, 0.0, -4.219e-08, 1.0, 0.0, -4.219e-08, 1.0, 0.0, -4.219e-08, 1.0, 0.0, -4.219e-08, 1.0, 0.0, -4.219e-08, 1.0, 0.0, -4.219e-08, 1.0, 0.0, -4.204e-08, 0.0, -1.0, -4.204e-08, 0.0, -1.0, -4.204e-08, 0.0, -1.0, -4.204e-08, 0.0, -1.0, -4.204e-08, 0.0, -1.0, -4.204e-08, 0.0, -1.0, -4.204e-08, 0.0, -1.0, -4.204e-08, 0.0, -1.0, -4.204e-08, 0.0, -1.0, -3.293e-07, 0.0, -1.0, -3.293e-07, 0.0, -1.0, -4.204e-08, 0.0, -1.0])] * 3)])
me_plane = bpy.data.meshes.new('Plane')
me_plane.from_pydata([(1.033, -0.9833, -1.756), (1.033, 1.017, -1.756), (0.03257, -0.9833, -1.756), (1.033, 0.01667, -1.756), (0.03257, 1.017, -1.756), (0.03257, 0.01667, -1.756), (0.5326, -0.9833, -1.756), (1.033, 0.5167, -1.756), (-0.4674, 1.017, -1.756), (-0.4674, -0.9833, -1.756), (1.033, -0.4833, -1.756), (0.5326, 1.017, -1.756), (0.03257, 0.5167, -1.756), (0.03257, -0.4833, -1.756), (-0.4674, 0.01667, -1.756), (0.5326, 0.01667, -1.756), (0.5326, -0.4833, -1.756), (-0.4674, -0.4833, -1.756), (-0.4674, 0.5167, -1.756), (0.5326, 0.5167, -1.756), (0.7826, -0.9833, -1.756), (1.033, 0.7667, -1.756), (-0.2174, -0.9833, -1.756), (1.033, -0.2333, -1.756), (0.2826, 1.017, -1.756), (0.03257, 0.7667, -1.756), (0.03257, -0.2333, -1.756), (0.2826, 0.01667, -1.756), (0.2826, -0.9833, -1.756), (1.033, 0.2667, -1.756), (-0.2174, 1.017, -1.756), (1.033, -0.7333, -1.756), (0.7826, 1.017, -1.756), (0.03257, 0.2667, -1.756), (0.03257, -0.7333, -1.756), (-0.2174, 0.01667, -1.756), (0.7826, 0.01667, -1.756), (0.5326, -0.2333, -1.756), (0.5326, -0.7333, -1.756), (0.2826, -0.4833, -1.756), (0.7826, -0.4833, -1.756), (-0.4674, -0.2333, -1.756), (-0.4674, -0.7333, -1.756), (-0.2174, -0.4833, -1.756), (-0.4674, 0.7667, -1.756), (-0.4674, 0.2667, -1.756), (-0.2174, 0.5167, -1.756), (0.5326, 0.7667, -1.756), (0.5326, 0.2667, -1.756), (0.2826, 0.5167, -1.756), (0.7826, 0.5167, -1.756), (0.7826, 0.2667, -1.756), (0.2826, 0.2667, -1.756), (0.2826, 0.7667, -1.756), (-0.2174, 0.2667, -1.756), (-0.2174, -0.7333, -1.756), (0.7826, -0.7333, -1.756), (0.2826, -0.7333, -1.756), (0.2826, -0.2333, -1.756), (0.7826, -0.2333, -1.756), (-0.2174, -0.2333, -1.756), (-0.2174, 0.7667, -1.756), (0.7826, 0.7667, -1.756), (1.033, -0.9833, 2.606), (1.033, 1.017, 2.606), (0.03257, -0.9833, 2.606), (1.033, 0.01667, 2.606), (0.03257, 1.017, 2.606), (0.5326, -0.9833, 2.606), (1.033, 0.5167, 2.606), (-0.4674, 1.017, 2.606), (-0.4674, -0.9833, 2.606), (1.033, -0.4833, 2.606), (0.5326, 1.017, 2.606), (0.7826, -0.9833, 2.606), (1.033, 0.7667, 2.606), (-0.2174, -0.9833, 2.606), (1.033, -0.2333, 2.606), (0.2826, 1.017, 2.606), (0.2826, -0.9833, 2.606), (1.033, 0.2667, 2.606), (-0.2174, 1.017, 2.606), (1.033, -0.7333, 2.606), (0.7826, 1.017, 2.606), (0.7826, 1.017, 1.782), (1.033, 1.017, 1.782), (0.5326, 1.017, 1.782), (1.033, -0.2333, 1.782), (1.033, -0.4833, 1.782), (1.033, 0.01667, 1.782), (0.2826, 1.017, 1.782), (0.03257, 1.017, 1.782), (0.2826, -0.9833, 1.782), (0.03257, -0.9833, 1.782), (0.5326, -0.9833, 1.782), (1.033, 0.2667, 1.782), (1.033, 0.5167, 1.782), (0.7826, -0.9833, 1.782), (1.033, -0.9833, 1.782), (-0.2174, 1.017, 1.782), (-0.4674, 1.017, 1.782), (1.033, 0.7667, 1.782), (-0.4674, -0.9833, 1.782), (1.033, -0.7333, 1.782), (-0.2174, -0.9833, 1.782), (1.033, -0.9833, -1.756), (1.033, -0.7333, -1.756), (1.033, -0.9833, 2.606), (1.033, -0.7333, 2.606), (1.033, -0.9833, 1.782), (1.033, -0.7333, 1.782), (1.033, -0.8583, 2.606), (1.033, -0.8583, 2.606), (1.033, -0.7333, 2.606), (1.033, -0.9833, 2.606), (1.033, -0.8583, 2.606), (1.033, -0.8583, 1.782), (1.033, -0.8583, -1.756), (0.9506, -0.9833, 1.782), (0.9506, -0.9833, -1.756), (0.9506, -0.9833, 2.606), (0.9506, -0.8583, -1.756)], [], [(62, 21, 1, 32), (61, 25, 4, 30), (60, 26, 5, 35), (59, 23, 3, 36), (58, 37, 15, 27), (57, 38, 16, 39), (56, 31, 10, 40), (55, 34, 13, 43), (54, 33, 12, 46), (53, 47, 11, 24), (52, 48, 19, 49), (51, 29, 7, 50), (48, 51, 50, 19), (15, 36, 51, 48), (36, 3, 29, 51), (33, 52, 49, 12), (5, 27, 52, 33), (27, 15, 48, 52), (25, 53, 24, 4), (12, 49, 53, 25), (49, 19, 47, 53), (45, 54, 46, 18), (14, 35, 54, 45), (35, 5, 33, 54), (42, 55, 43, 17), (9, 22, 55, 42), (22, 2, 34, 55), (38, 56, 40, 16), (6, 20, 56, 38), (20, 0, 31, 56), (34, 57, 39, 13), (2, 28, 57, 34), (28, 6, 38, 57), (26, 58, 27, 5), (13, 39, 58, 26), (39, 16, 37, 58), (37, 59, 36, 15), (16, 40, 59, 37), (40, 10, 23, 59), (41, 60, 35, 14), (17, 43, 60, 41), (43, 13, 26, 60), (44, 61, 30, 8), (18, 46, 61, 44), (46, 12, 25, 61), (47, 62, 32, 11), (19, 50, 62, 47), (50, 7, 21, 62), (84, 85, 64, 83), (86, 84, 83, 73), (87, 88, 72, 77), (89, 87, 77, 66), (90, 86, 73, 78), (91, 90, 78, 67), (92, 93, 65, 79), (94, 92, 79, 68), (95, 89, 66, 80), (96, 95, 80, 69), (97, 94, 68, 74), (98, 97, 74, 63), (99, 91, 67, 81), (100, 99, 81, 70), (101, 96, 69, 75), (85, 101, 75, 64), (82, 103, 110, 108, 113), (88, 103, 82, 72), (104, 102, 71, 76), (93, 104, 76, 65), (2, 22, 104, 93), (22, 9, 102, 104), (10, 31, 103, 88), (31, 0, 105, 117, 106), (1, 21, 101, 85), (21, 7, 96, 101), (8, 30, 99, 100), (30, 4, 91, 99), (0, 20, 97, 98), (20, 6, 94, 97), (7, 29, 95, 96), (29, 3, 89, 95), (6, 28, 92, 94), (28, 2, 93, 92), (4, 24, 90, 91), (24, 11, 86, 90), (3, 23, 87, 89), (23, 10, 88, 87), (11, 32, 84, 86), (32, 1, 85, 84), (117, 105, 119, 121), (98, 63, 114, 107, 109), (115, 113, 108, 112), (0, 98, 109, 105), (103, 31, 106, 110), (114, 115, 112, 107), (63, 111, 115, 114), (111, 82, 113, 115), (110, 116, 112, 108), (106, 117, 116, 110), (109, 107, 120, 118), (105, 109, 118, 119), (112, 117, 105, 107)])
me_plane.polygons.foreach_set('material_index', [1, 1, 1, 1, 1, 1, 1, 1, 1, 1, 1, 1, 1, 1, 1, 1, 1, 1, 1, 1, 1, 1, 1, 1, 1, 1, 1, 1, 1, 1, 1, 1, 1, 1, 1, 1, 1, 1, 1, 1, 1, 1, 1, 1, 1, 1, 1, 1, 0, 0, 0, 0, 0, 0, 2, 2, 0, 0, 2, 2, 0, 0, 0, 0, 0, 0, 2, 2, 2, 2, 0, 1, 0, 0, 0, 0, 2, 2, 0, 0, 2, 2, 0, 0, 0, 0, 0, 0, 1, 2, 0, 2, 0, 0, 0, 0, 0, 0, 2, 2, 0])
me_plane.materials.append(mat_mattewhite)
me_plane.materials.append(mat_floorbrown)
me_plane.materials.append(mat_wallochre)
me_plane.use_remesh_preserve_volume = False
me_plane.use_remesh_preserve_attributes = False
me_plane.use_mirror_vertex_groups = False
me_plane.update()
me_plane_006 = bpy.data.meshes.new('Plane.006')
me_plane_006.from_pydata([(-0.7868, -1.271, 0.0), (1.0, -1.271, 0.0141), (-0.7868, 1.0, 0.0), (0.9908, 0.9704, 0.06588), (-0.7868, 0.4693, 0.0), (1.0, 0.4693, 0.0141), (-0.7868, 0.1762, 0.0), (1.0, 0.1762, 0.0141), (0.5643, -1.271, 0.0141), (0.5643, 1.0, 0.0), (0.5643, 0.4693, 0.0), (0.5643, 0.1762, 0.0), (0.995, 0.7437, 0.04597), (-0.7868, 0.7599, 0.0), (0.5643, 0.7599, 0.0), (0.774, -1.271, 0.0141), (0.7696, 0.9858, 0.0433), (0.774, 0.4693, 0.0141), (0.774, 0.1762, 0.0141), (0.7716, 0.7521, 0.02469), (-1.698, -1.528, 0.02137), (0.0444, -1.897, 0.02137), (-1.22, 0.7287, 0.02137), (0.523, 0.3591, 0.02137), (-1.554, -0.8493, 0.02137), (0.1883, -1.219, 0.02137), (0.2056, -1.863, 0.05127), (0.3255, -1.306, 0.03333), (-1.164, -1.641, 0.02137), (-0.6853, 0.6153, 0.02137), (-1.02, -0.9626, 0.02137), (-1.04, 0.6906, 0.02137), (-1.375, -0.8873, 0.02137), (-1.519, -1.566, 0.02137), (0.4944, 0.2243, 0.02137), (-1.248, 0.5939, 0.02137), (-0.7139, 0.4805, 0.02137), (-1.069, 0.5558, 0.02137), (-1.401, -0.1252, 0.02137), (0.3419, -0.4948, 0.02137), (-0.8664, -0.2385, 0.02137), (-1.221, -0.1632, 0.02137), (-0.8664, -0.2385, 0.02137), (-0.7139, 0.4805, 0.02137), (-1.221, -0.1632, 0.02137), (-1.069, 0.5558, 0.02137), (-0.8664, -0.2385, 0.02137), (-0.7139, 0.4805, 0.02137), (-1.221, -0.1632, 0.02137), (-1.069, 0.5558, 0.02137), (-0.8664, -0.2385, 0.02479), (-0.7139, 0.4805, 0.02479), (-1.221, -0.1632, 0.02479), (-1.069, 0.5558, 0.02479)], [], [(19, 12, 3, 16), (18, 7, 5, 17), (15, 1, 7, 18), (0, 8, 11, 6), (6, 11, 10, 4), (13, 14, 9, 2), (4, 10, 14, 13), (17, 5, 12, 19), (10, 17, 19, 14), (8, 15, 18, 11), (11, 18, 17, 10), (14, 19, 16, 9), (36, 34, 23, 29), (28, 21, 25, 30), (25, 21, 26, 27), (33, 28, 30, 32), (37, 36, 29, 31), (35, 37, 31, 22), (20, 33, 32, 24), (38, 41, 37, 35), (40, 36, 43, 42), (40, 39, 34, 36), (30, 25, 39, 40), (32, 30, 40, 41), (24, 32, 41, 38), (43, 45, 49, 47), (36, 37, 45, 43), (37, 41, 44, 45), (41, 40, 42, 44), (47, 49, 53, 51), (42, 43, 47, 46), (44, 42, 46, 48), (45, 44, 48, 49), (52, 50, 51, 53), (46, 47, 51, 50), (48, 46, 50, 52), (49, 48, 52, 53)])
me_plane_006.polygons.foreach_set('material_index', [0, 0, 0, 0, 0, 0, 0, 0, 0, 0, 0, 0, 1, 1, 1, 1, 1, 1, 1, 1, 1, 1, 1, 1, 1, 1, 1, 1, 1, 1, 1, 1, 1, 1, 1, 1, 1])
me_plane_006.materials.append(mat_material_005)
me_plane_006.materials.append(mat_material_004)
me_plane_006.use_remesh_preserve_volume = False
me_plane_006.use_remesh_preserve_attributes = False
me_plane_006.use_mirror_vertex_groups = False
me_plane_006.update()

# ---- objects
ob_doorhandle_001 = bpy.data.objects.new('DoorHandle.001', me_cube_002)
ob_lightbulb = bpy.data.objects.new('Lightbulb', me_cylinder)
ob_table = bpy.data.objects.new('Table', me_cube_052)
ob_room_frame = bpy.data.objects.new('Room Frame', me_plane)
ob_deskpaper1 = bpy.data.objects.new('DeskPaper1', me_plane_006)
ob_sun = bpy.data.objects.new('Sun', light_sun)
ob_point = bpy.data.objects.new('Point', light_point)

# ---- transforms, parenting, visibility, modifiers, constraints
ob_doorhandle_001.location = (3.571, -0.2339, 1.485)
ob_doorhandle_001.rotation_euler = (-1.629e-07, -0.0, -3.142)
ob_doorhandle_001.color = (0.8, 0.8, 0.8, 1.0)
ob_doorhandle_001.lineart.crease_threshold = 0.0
ob_lightbulb.location = (-2.974, 0.0, 6.173)
ob_lightbulb.rotation_euler = (-1.629e-07, 0.0, 0.0)
ob_lightbulb.scale = (0.5243, 0.5243, 0.5243)
ob_lightbulb.color = (0.8, 0.8, 0.8, 1.0)
ob_lightbulb.hide_viewport = True
ob_lightbulb.lineart.crease_threshold = 0.0
ob_table.location = (-6.391, 1.417, 1.452)
ob_table.rotation_euler = (-1.629e-07, 1.571, 0.0)
ob_table.scale = (1.429, 1.429, 1.143)
ob_table.color = (0.8, 0.8, 0.8, 1.0)
ob_table.lineart.crease_threshold = 0.0
ob_room_frame.location = (-3.279, -0.077, 1.811)
ob_room_frame.scale = (7.0, 5.0, 1.0)
ob_room_frame.lineart.crease_threshold = 0.0
_m = ob_room_frame.modifiers.new('Boolean', 'BOOLEAN')
_m.solver = 'FAST'
ob_deskpaper1.location = (-5.109, -0.4557, 1.638)
ob_deskpaper1.rotation_euler = (0.0, -0.0, -6.074)
ob_deskpaper1.scale = (0.3848, 0.3848, 0.3848)
ob_deskpaper1.lineart.crease_threshold = 0.0
ob_sun.location = (0.0, 0.0, 3.973)
ob_sun.hide_select = True
ob_sun.lineart.crease_threshold = 0.0
ob_point.location = (0.0, 0.0, 4.48)
ob_point.lineart.crease_threshold = 0.0

# ---- collection membership
col_collection_1.objects.link(ob_doorhandle_001)
col_collection_1.objects.link(ob_lightbulb)
col_collection_1.objects.link(ob_table)
col_collection_1.objects.link(ob_room_frame)
col_collection_5.objects.link(ob_deskpaper1)
col_collection_5.objects.link(ob_doorhandle_001)
col_collection_5.objects.link(ob_sun)
col_collection_5.objects.link(ob_lightbulb)
col_collection_5.objects.link(ob_table)
col_collection_5.objects.link(ob_point)

# ---- scene / render settings (as saved in the file)
scene.frame_start = 1; scene.frame_end = 5; scene.frame_set(0)
scene.render.engine = 'CYCLES'
scene.render.image_settings.color_mode = 'BW'
scene.render.resolution_percentage = 60
scene.render.dither_intensity = 0.0
scene.cycles.use_denoising = False
scene.cycles.samples = 128
scene.cycles.sampling_pattern = 'TABULATED_SOBOL'
scene.cycles.light_sampling_threshold = 0.0
scene.cycles.use_adaptive_sampling = False
scene.cycles.use_light_tree = False
scene.cycles.blur_glossy = 0.0
scene.cycles.sample_clamp_indirect = 0.0
scene.view_settings.view_transform = 'Standard'
bpy.context.view_layer.update()

# ---- added for rendering (the .blend has no active camera): camera
cam_auto = bpy.data.cameras.new('AutoCamera')
cam_auto.lens = 50.0
cam_auto.sensor_width = 36.0
cam_auto.clip_end = 1000.0
ob_auto_camera = bpy.data.objects.new('AutoCamera', cam_auto)
scene.collection.objects.link(ob_auto_camera)
ob_auto_camera.location = (12.861, -16.9878, 13.295)
ob_auto_camera.rotation_euler = (1.09748, -7.21219e-08, 0.694738)
scene.camera = ob_auto_camera
bpy.context.view_layer.update()
